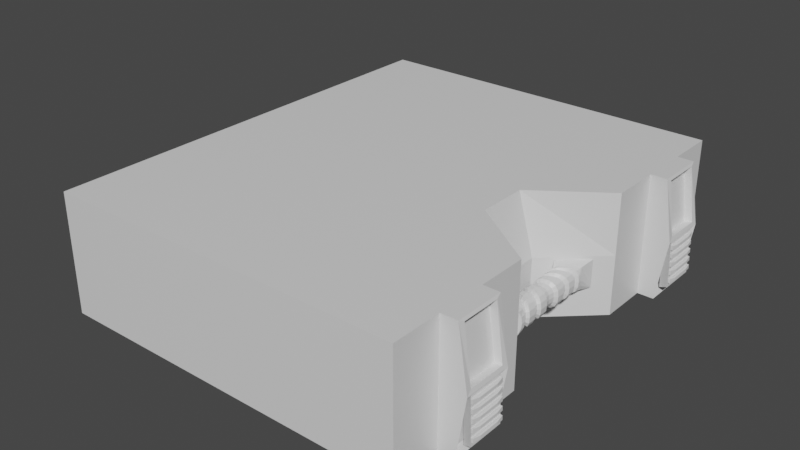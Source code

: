 # Source: untitled.blend  (saved by Blender 2.80.75; exported with 4.5.12 LTS)
import bpy
from mathutils import Matrix  # noqa: F401  (used for matrix-valued properties, if any)

bpy.ops.wm.read_factory_settings(use_empty=True)
scene = bpy.context.scene
scene.name = 'Scene'

# ---- collections
col_collection = bpy.data.collections.new('Collection'); scene.collection.children.link(col_collection)

# ---- materials (node trees are filled in below, after node groups)
mat_x = bpy.data.materials.new('Аптечка')
mat_x.alpha_threshold = 0.0
mat_x.use_transparent_shadow = False
mat_x.line_color = (0.0, 0.0, 0.0, 1.0)

# ---- material node trees
mat_x.use_nodes = True; mat_x.node_tree.nodes.clear()
_N = mat_x.node_tree.nodes; _L = mat_x.node_tree.links
n0 = _N.new('ShaderNodeOutputMaterial'); n0.name = 'Material Output'; n0.location = (300, 300)
n1 = _N.new('ShaderNodeBsdfPrincipled'); n1.name = 'Principled BSDF'; n1.location = (10, 300)
n1.distribution = 'GGX'
n1.subsurface_method = 'BURLEY'
n1.inputs[2].default_value = 0.4
n1.inputs[3].default_value = 1.45
n1.inputs[27].default_value = (0.0, 0.0, 0.0, 1.0)
n1.inputs[28].default_value = 1.0
_L.new(n1.outputs[0], n0.inputs[0])
n0.is_active_output = True

# ---- world
world_world = bpy.data.worlds.new('World'); scene.world = world_world
world_world.use_nodes = True; world_world.node_tree.nodes.clear()
_N = world_world.node_tree.nodes; _L = world_world.node_tree.links
n0 = _N.new('ShaderNodeOutputWorld'); n0.name = 'World Output'; n0.location = (300, 300)
n1 = _N.new('ShaderNodeBackground'); n1.name = 'Background'; n1.location = (10, 300)
n1.inputs[0].default_value = (0.05088, 0.05088, 0.05088, 1.0)
_L.new(n1.outputs[0], n0.inputs[0])
n0.is_active_output = True
world_world.color = (0.05088, 0.05088, 0.05088)
world_world.use_sun_shadow = False
world_world.sun_shadow_jitter_overblur = 0.0

# ---- meshes
me_cube = bpy.data.meshes.new('Cube')
me_cube.from_pydata([(0.2529, 1.0, -0.5867), (0.2529, 1.0, -1.0), (0.2529, -0.5445, -0.5867), (0.2529, -0.5445, -1.0), (-1.0, 1.0, -0.5867), (-1.0, 1.0, -1.0), (-1.0, -0.5445, -0.5867), (-1.0, -0.5445, -1.0), (-1.0, 0.8289, -1.0), (-1.0, 0.6573, -1.0), (-1.0, 0.4857, -1.0), (-1.0, 0.3141, -1.0), (-1.0, 0.1425, -1.0), (-1.0, -0.02913, -1.0), (-1.0, -0.2007, -1.0), (-1.0, -0.3723, -1.0), (0.2529, 0.8289, -0.5867), (0.2529, 0.6573, -0.5867), (0.2529, 0.4857, -0.5867), (0.01248, 0.3141, -0.5867), (0.01248, 0.1425, -0.5867), (0.2529, -0.02913, -0.5867), (0.2529, -0.2007, -0.5867), (0.2529, -0.3723, -0.5867), (-1.0, -0.3723, -0.5867), (-1.0, -0.2007, -0.5867), (-1.0, -0.02913, -0.5867), (-1.0, 0.1425, -0.5867), (-1.0, 0.3141, -0.5867), (-1.0, 0.4857, -0.5867), (-1.0, 0.6573, -0.5867), (-1.0, 0.8289, -0.5867), (0.2529, -0.3723, -1.0), (0.2529, -0.2007, -1.0), (0.2529, -0.02913, -1.0), (0.06901, 0.1425, -1.0), (0.06901, 0.3141, -1.0), (0.2529, 0.4857, -1.0), (0.2529, 0.6573, -1.0), (0.2529, 0.8289, -1.0), (-1.0, 0.8289, -1.0), (-1.0, 0.6573, -1.0), (-1.0, -0.2007, -1.0), (-1.0, -0.3723, -1.0), (-1.0, -0.3723, -0.5867), (-1.0, -0.2007, -0.5867), (-1.0, 0.6573, -0.5867), (-1.0, 0.8289, -0.5867), (-1.0, 0.8133, -0.9624), (-1.0, 0.6729, -0.9624), (-1.0, -0.2163, -0.9624), (-1.0, -0.3567, -0.9624), (-1.0, -0.3567, -0.6243), (-1.0, -0.2163, -0.6243), (-1.0, 0.6729, -0.6243), (-1.0, 0.8133, -0.6243), (-1.032, 0.8133, -0.9624), (-1.032, 0.6729, -0.9624), (-1.032, -0.2163, -0.9624), (-1.032, -0.3567, -0.9624), (-1.032, -0.3567, -0.6243), (-1.032, -0.2163, -0.6243), (-1.032, 0.6729, -0.6243), (-1.032, 0.8133, -0.6243), (0.2529, 1.0, -0.7933), (-1.0, -0.5445, -0.7933), (0.2529, -0.5445, -0.7933), (-1.0, 1.0, -0.7933), (0.2529, 0.8289, -0.7933), (0.2529, 0.6573, -0.7933), (0.2529, 0.4857, -0.7933), (0.06901, 0.3141, -0.7933), (0.06901, 0.1425, -0.7933), (0.2529, -0.02913, -0.7933), (0.2529, -0.2007, -0.7933), (0.2529, -0.3723, -0.7933), (-1.0, -0.3723, -0.7933), (-1.0, -0.2007, -0.7933), (-1.0, -0.02913, -0.7933), (-1.0, 0.1425, -0.7933), (-1.0, 0.3141, -0.7933), (-1.0, 0.4857, -0.7933), (-1.0, 0.6573, -0.7933), (-1.0, 0.8289, -0.7933), (-1.0, -0.3723, -0.7933), (-1.0, -0.2007, -0.7933), (-1.0, 0.6573, -0.7933), (-1.0, 0.8289, -0.7933), (-1.0, -0.3567, -0.7933), (-1.0, -0.2163, -0.7933), (-1.0, 0.6729, -0.7933), (-1.0, 0.8133, -0.7933), (-1.091, -0.3567, -0.7933), (-1.091, -0.2163, -0.7933), (-1.091, 0.6729, -0.7933), (-1.091, 0.8133, -0.7933), (0.2529, -0.02913, -1.0), (0.06901, 0.1425, -1.0), (0.06901, 0.1425, -0.7933), (0.2529, -0.02913, -0.7933), (0.1178, 0.3596, -0.9008), (0.2041, 0.4402, -0.9008), (0.2041, 0.4402, -0.8037), (0.1178, 0.3596, -0.8037), (0.2041, 0.01637, -0.9008), (0.1178, 0.09698, -0.9008), (0.1178, 0.09698, -0.8037), (0.2041, 0.01637, -0.8037), (0.1272, 0.3413, -0.8897), (0.1293, 0.3266, -0.8872), (0.1298, 0.3089, -0.8866), (0.1298, 0.2893, -0.8866), (0.1298, 0.269, -0.8865), (0.1298, 0.2487, -0.8865), (0.1298, 0.2079, -0.8865), (0.1298, 0.1876, -0.8865), (0.1298, 0.1673, -0.8866), (0.1298, 0.1477, -0.8866), (0.1293, 0.13, -0.8872), (0.1272, 0.1153, -0.8897), (0.1947, 0.3937, -0.8902), (0.1926, 0.368, -0.8878), (0.1921, 0.342, -0.8873), (0.1921, 0.3141, -0.8873), (0.192, 0.2856, -0.8872), (0.192, 0.2569, -0.8872), (0.192, 0.1996, -0.8872), (0.192, 0.171, -0.8872), (0.1921, 0.1424, -0.8873), (0.1921, 0.1146, -0.8873), (0.1926, 0.08861, -0.8878), (0.1947, 0.06287, -0.8902), (0.127, 0.3412, -0.8138), (0.1291, 0.3265, -0.8161), (0.1296, 0.3088, -0.8165), (0.1296, 0.2892, -0.8166), (0.1297, 0.269, -0.8166), (0.1297, 0.2486, -0.8166), (0.1297, 0.2079, -0.8166), (0.1297, 0.1876, -0.8166), (0.1296, 0.1674, -0.8166), (0.1296, 0.1477, -0.8165), (0.1291, 0.1301, -0.8161), (0.127, 0.1154, -0.8138), (0.194, 0.3932, -0.8143), (0.1916, 0.3673, -0.8167), (0.191, 0.3414, -0.8172), (0.1909, 0.3137, -0.8173), (0.1909, 0.2853, -0.8173), (0.1909, 0.2568, -0.8173), (0.1909, 0.1998, -0.8173), (0.1909, 0.1713, -0.8173), (0.1909, 0.1429, -0.8173), (0.191, 0.1152, -0.8172), (0.1916, 0.08923, -0.8167), (0.194, 0.06336, -0.8143), (0.2015, 0.07259, -0.8523), (0.2018, 0.08631, -0.8523), (0.2019, 0.1103, -0.8523), (0.2019, 0.1387, -0.8523), (0.2019, 0.1684, -0.8523), (0.2019, 0.1983, -0.8523), (0.2019, 0.2583, -0.8523), (0.2019, 0.2882, -0.8523), (0.2019, 0.3179, -0.8523), (0.2019, 0.3463, -0.8523), (0.2018, 0.3703, -0.8523), (0.2015, 0.384, -0.8523), (0.1599, 0.1014, -0.8064), (0.1598, 0.1128, -0.8061), (0.1598, 0.1323, -0.806), (0.1598, 0.1554, -0.806), (0.1598, 0.1796, -0.806), (0.1598, 0.2039, -0.806), (0.1598, 0.2526, -0.806), (0.1598, 0.277, -0.806), (0.1598, 0.3011, -0.806), (0.1598, 0.3242, -0.806), (0.1598, 0.3438, -0.8061), (0.1599, 0.3552, -0.8064), (0.1609, 0.1007, -0.898), (0.1609, 0.1121, -0.8983), (0.1609, 0.1317, -0.8984), (0.1609, 0.155, -0.8984), (0.1609, 0.1793, -0.8984), (0.1609, 0.2038, -0.8984), (0.1609, 0.2528, -0.8984), (0.1609, 0.2773, -0.8984), (0.1609, 0.3016, -0.8984), (0.1609, 0.3248, -0.8984), (0.1609, 0.3445, -0.8983), (0.1609, 0.3559, -0.898), (0.1202, 0.3277, -0.851), (0.1199, 0.3186, -0.8509), (0.1199, 0.3033, -0.8508), (0.1198, 0.2852, -0.8508), (0.1198, 0.2663, -0.8508), (0.1198, 0.2473, -0.8508), (0.1198, 0.2092, -0.8508), (0.1198, 0.1902, -0.8508), (0.1198, 0.1714, -0.8508), (0.1199, 0.1533, -0.8508), (0.1199, 0.138, -0.8509), (0.1202, 0.1289, -0.851), (0.1431, 0.1114, -0.8958), (0.1433, 0.1226, -0.8957), (0.1434, 0.1408, -0.8956), (0.1434, 0.1619, -0.8956), (0.1434, 0.1839, -0.8956), (0.1434, 0.2061, -0.8956), (0.1434, 0.2505, -0.8956), (0.1434, 0.2726, -0.8956), (0.1434, 0.2946, -0.8956), (0.1434, 0.3158, -0.8956), (0.1433, 0.3339, -0.8957), (0.1431, 0.3451, -0.8958), (0.1788, 0.08518, -0.896), (0.1786, 0.09986, -0.8959), (0.1785, 0.1223, -0.8959), (0.1785, 0.1479, -0.8959), (0.1785, 0.1746, -0.8959), (0.1785, 0.2014, -0.8959), (0.1785, 0.2551, -0.8959), (0.1785, 0.282, -0.8959), (0.1785, 0.3086, -0.8959), (0.1785, 0.3343, -0.8959), (0.1786, 0.3567, -0.8959), (0.1788, 0.3714, -0.896), (0.122, 0.3307, -0.8712), (0.1221, 0.3206, -0.8709), (0.1221, 0.3046, -0.8708), (0.1222, 0.2862, -0.8708), (0.1222, 0.267, -0.8708), (0.1222, 0.2476, -0.8708), (0.1222, 0.2089, -0.8708), (0.1222, 0.1896, -0.8708), (0.1222, 0.1704, -0.8708), (0.1221, 0.1519, -0.8708), (0.1221, 0.136, -0.8709), (0.122, 0.1258, -0.8712), (0.122, 0.3307, -0.8311), (0.1221, 0.3206, -0.8313), (0.1221, 0.3046, -0.8313), (0.1221, 0.2861, -0.8313), (0.1221, 0.2669, -0.8313), (0.1221, 0.2476, -0.8313), (0.1221, 0.2089, -0.8313), (0.1221, 0.1896, -0.8313), (0.1221, 0.1704, -0.8313), (0.1221, 0.152, -0.8313), (0.1221, 0.136, -0.8313), (0.122, 0.1259, -0.8311), (0.1998, 0.07079, -0.8723), (0.1997, 0.08656, -0.8721), (0.1997, 0.1111, -0.872), (0.1997, 0.1395, -0.872), (0.1997, 0.1689, -0.872), (0.1997, 0.1986, -0.872), (0.1997, 0.258, -0.872), (0.1997, 0.2876, -0.872), (0.1997, 0.3171, -0.872), (0.1997, 0.3454, -0.872), (0.1997, 0.37, -0.8721), (0.1998, 0.3858, -0.8723), (0.1994, 0.07107, -0.8322), (0.1993, 0.08686, -0.8325), (0.1992, 0.1114, -0.8326), (0.1992, 0.1397, -0.8326), (0.1992, 0.1691, -0.8326), (0.1992, 0.1987, -0.8326), (0.1992, 0.2579, -0.8326), (0.1992, 0.2875, -0.8326), (0.1992, 0.3169, -0.8326), (0.1992, 0.3452, -0.8326), (0.1993, 0.3697, -0.8325), (0.1994, 0.3855, -0.8322), (0.1776, 0.08596, -0.8085), (0.1772, 0.1007, -0.8086), (0.1771, 0.123, -0.8087), (0.177, 0.1485, -0.8087), (0.177, 0.175, -0.8087), (0.177, 0.2016, -0.8087), (0.177, 0.2549, -0.8087), (0.177, 0.2816, -0.8087), (0.177, 0.308, -0.8087), (0.1771, 0.3336, -0.8087), (0.1772, 0.3559, -0.8086), (0.1776, 0.3706, -0.8085), (0.1425, 0.1118, -0.8083), (0.1427, 0.123, -0.8084), (0.1428, 0.1411, -0.8084), (0.1428, 0.1622, -0.8084), (0.1428, 0.1841, -0.8084), (0.1428, 0.2062, -0.8084), (0.1428, 0.2504, -0.8084), (0.1428, 0.2725, -0.8084), (0.1428, 0.2944, -0.8084), (0.1428, 0.3155, -0.8084), (0.1427, 0.3336, -0.8084), (0.1425, 0.3447, -0.8083), (0.1365, 0.3225, -0.8799), (0.1368, 0.3148, -0.8799), (0.1368, 0.2843, -0.8797), (0.1369, 0.2753, -0.8797), (0.1372, 0.2424, -0.8794), (0.1393, 0.2283, -0.8774), (0.1372, 0.2142, -0.8794), (0.1369, 0.1813, -0.8797), (0.1368, 0.1723, -0.8797), (0.1368, 0.1418, -0.8799), (0.1365, 0.1341, -0.8799), (0.1852, 0.3584, -0.8807), (0.1852, 0.3476, -0.8805), (0.185, 0.3053, -0.8804), (0.1851, 0.293, -0.8804), (0.1847, 0.2476, -0.8801), (0.1825, 0.2283, -0.8781), (0.1847, 0.2089, -0.8801), (0.1851, 0.1636, -0.8804), (0.185, 0.1512, -0.8804), (0.1852, 0.109, -0.8805), (0.1852, 0.09814, -0.8807), (0.1362, 0.3223, -0.8233), (0.1364, 0.3146, -0.8234), (0.1365, 0.2842, -0.8235), (0.1365, 0.2752, -0.8235), (0.1368, 0.2424, -0.8238), (0.1389, 0.2283, -0.8259), (0.1368, 0.2142, -0.8238), (0.1365, 0.1814, -0.8235), (0.1365, 0.1724, -0.8235), (0.1364, 0.1419, -0.8234), (0.1362, 0.1343, -0.8233), (0.1843, 0.3579, -0.8239), (0.1842, 0.3471, -0.8241), (0.184, 0.305, -0.8242), (0.1841, 0.2927, -0.8243), (0.1837, 0.2476, -0.8245), (0.1816, 0.2283, -0.8266), (0.1837, 0.209, -0.8245), (0.1841, 0.1639, -0.8243), (0.184, 0.1516, -0.8242), (0.1842, 0.1095, -0.8241), (0.1843, 0.09869, -0.8239), (0.1908, 0.09461, -0.8363), (0.1908, 0.1054, -0.8364), (0.1907, 0.1486, -0.8365), (0.1907, 0.1614, -0.8365), (0.1903, 0.2083, -0.8367), (0.1875, 0.2283, -0.8378), (0.1903, 0.2483, -0.8367), (0.1907, 0.2952, -0.8365), (0.1907, 0.3079, -0.8365), (0.1908, 0.3512, -0.8364), (0.1908, 0.362, -0.8363), (0.1465, 0.1271, -0.8168), (0.1467, 0.1352, -0.8168), (0.1466, 0.1678, -0.8168), (0.1467, 0.1776, -0.8168), (0.1468, 0.2131, -0.8172), (0.1479, 0.2283, -0.8199), (0.1468, 0.2435, -0.8172), (0.1467, 0.279, -0.8168), (0.1466, 0.2887, -0.8168), (0.1467, 0.3214, -0.8168), (0.1465, 0.3295, -0.8168), (0.1304, 0.3174, -0.8353), (0.1305, 0.3102, -0.8352), (0.1305, 0.2814, -0.8353), (0.1305, 0.2729, -0.8353), (0.1309, 0.2417, -0.8355), (0.1336, 0.2283, -0.8365), (0.1309, 0.2149, -0.8355), (0.1305, 0.1837, -0.8353), (0.1305, 0.1751, -0.8353), (0.1305, 0.1463, -0.8352), (0.1304, 0.1392, -0.8353), (0.1745, 0.1067, -0.8876), (0.1746, 0.1165, -0.8875), (0.1744, 0.1559, -0.8874), (0.1745, 0.1675, -0.8874), (0.1743, 0.2101, -0.887), (0.1731, 0.2283, -0.8843), (0.1743, 0.2465, -0.887), (0.1745, 0.2891, -0.8874), (0.1744, 0.3007, -0.8874), (0.1746, 0.3401, -0.8875), (0.1745, 0.3499, -0.8876), (0.1912, 0.09433, -0.8684), (0.193, 0.09343, -0.8524), (0.1913, 0.1051, -0.8683), (0.193, 0.1042, -0.8524), (0.1912, 0.1485, -0.8682), (0.193, 0.1476, -0.8524), (0.1912, 0.1612, -0.8682), (0.193, 0.1606, -0.8524), (0.1908, 0.2082, -0.8681), (0.1926, 0.208, -0.8524), (0.188, 0.2283, -0.867), (0.1897, 0.2283, -0.8524), (0.1908, 0.2483, -0.8681), (0.1926, 0.2486, -0.8524), (0.1912, 0.2953, -0.8682), (0.193, 0.296, -0.8524), (0.1912, 0.3081, -0.8682), (0.193, 0.3089, -0.8524), (0.1913, 0.3515, -0.8683), (0.193, 0.3524, -0.8524), (0.1912, 0.3622, -0.8684), (0.193, 0.3631, -0.8524), (0.1733, 0.1074, -0.817), (0.1598, 0.1177, -0.8148), (0.1734, 0.1172, -0.8171), (0.1599, 0.1265, -0.8148), (0.1732, 0.1564, -0.8171), (0.1598, 0.1622, -0.8148), (0.1733, 0.1679, -0.8171), (0.1599, 0.1728, -0.8148), (0.173, 0.2102, -0.8175), (0.1598, 0.2116, -0.8152), (0.1719, 0.2283, -0.8202), (0.1598, 0.2283, -0.8181), (0.173, 0.2464, -0.8175), (0.1598, 0.2449, -0.8152), (0.1733, 0.2887, -0.8171), (0.1599, 0.2838, -0.8148), (0.1732, 0.3002, -0.8171), (0.1598, 0.2944, -0.8148), (0.1734, 0.3394, -0.8171), (0.1599, 0.33, -0.8148), (0.1733, 0.3492, -0.817), (0.1598, 0.3389, -0.8148), (0.1472, 0.1267, -0.8872), (0.1609, 0.1171, -0.8895), (0.1474, 0.1348, -0.8872), (0.161, 0.126, -0.8895), (0.1474, 0.1676, -0.8871), (0.1609, 0.1618, -0.8895), (0.1475, 0.1774, -0.8871), (0.161, 0.1725, -0.8895), (0.1476, 0.213, -0.8867), (0.1609, 0.2115, -0.8891), (0.1488, 0.2283, -0.884), (0.1609, 0.2283, -0.8862), (0.1476, 0.2436, -0.8867), (0.1609, 0.245, -0.8891), (0.1475, 0.2792, -0.8871), (0.161, 0.2841, -0.8895), (0.1474, 0.289, -0.8871), (0.1609, 0.2948, -0.8895), (0.1474, 0.3217, -0.8872), (0.161, 0.3306, -0.8895), (0.1472, 0.3299, -0.8872), (0.1609, 0.3395, -0.8895), (0.1305, 0.3174, -0.8672), (0.1285, 0.3157, -0.851), (0.1306, 0.3103, -0.8672), (0.1287, 0.3087, -0.851), (0.1306, 0.2815, -0.867), (0.1286, 0.2806, -0.851), (0.1306, 0.2729, -0.867), (0.1286, 0.2721, -0.851), (0.131, 0.2417, -0.8669), (0.129, 0.2415, -0.851), (0.1338, 0.2283, -0.8659), (0.1319, 0.2283, -0.851), (0.131, 0.2149, -0.8669), (0.129, 0.2151, -0.851), (0.1306, 0.1837, -0.867), (0.1286, 0.1844, -0.851), (0.1306, 0.1751, -0.867), (0.1286, 0.176, -0.851), (0.1306, 0.1463, -0.8672), (0.1287, 0.1479, -0.851), (0.1305, 0.1391, -0.8672), (0.1285, 0.1409, -0.851), (0.3087, 0.8289, -0.5867), (0.3087, 0.6573, -0.5867), (0.3087, -0.2007, -0.5867), (0.3087, -0.3723, -0.5867), (0.3087, -0.3723, -1.0), (0.3087, -0.2007, -1.0), (0.3087, 0.6573, -1.0), (0.3087, 0.8289, -1.0), (0.3413, 0.8289, -0.7933), (0.3413, 0.6573, -0.7933), (0.3413, -0.2007, -0.7933), (0.3413, -0.3723, -0.7933), (0.2946, -0.3509, -0.9742), (0.2946, -0.2222, -0.9742), (0.2946, 0.6787, -0.9742), (0.2946, 0.8075, -0.9742), (0.2946, 0.8075, -0.8192), (0.2946, 0.6787, -0.8192), (0.2946, -0.2222, -0.8192), (0.2946, -0.3509, -0.8192), (0.3351, -0.2233, -0.7967), (0.3351, -0.3498, -0.7967), (0.3351, 0.8064, -0.7967), (0.3351, 0.6798, -0.7967), (0.3008, -0.2391, -0.8158), (0.3008, -0.334, -0.8158), (0.3008, 0.7906, -0.8158), (0.3008, 0.6956, -0.8158), (0.3413, -0.2233, -0.9559), (0.3413, -0.3498, -0.9559), (0.3413, 0.8064, -0.9559), (0.3413, 0.6798, -0.9559), (0.307, -0.2391, -0.9749), (0.307, -0.334, -0.9749), (0.307, 0.7906, -0.9749), (0.307, 0.6956, -0.9749), (0.3357, -0.2233, -0.8112), (0.3363, -0.2233, -0.8257), (0.3368, -0.2233, -0.8401), (0.3374, -0.2233, -0.8546), (0.3379, -0.2233, -0.8691), (0.3385, -0.2233, -0.8835), (0.3391, -0.2233, -0.898), (0.3396, -0.2233, -0.9125), (0.3402, -0.2233, -0.927), (0.3408, -0.2233, -0.9414), (0.3064, -0.2391, -0.9605), (0.3058, -0.2391, -0.946), (0.3053, -0.2391, -0.9315), (0.3047, -0.2391, -0.9171), (0.3041, -0.2391, -0.9026), (0.3036, -0.2391, -0.8881), (0.303, -0.2391, -0.8736), (0.3025, -0.2391, -0.8592), (0.3019, -0.2391, -0.8447), (0.3013, -0.2391, -0.8302), (0.3064, -0.334, -0.9605), (0.3058, -0.334, -0.946), (0.3053, -0.334, -0.9315), (0.3047, -0.334, -0.9171), (0.3041, -0.334, -0.9026), (0.3036, -0.334, -0.8881), (0.303, -0.334, -0.8736), (0.3025, -0.334, -0.8592), (0.3019, -0.334, -0.8447), (0.3013, -0.334, -0.8302), (0.3357, -0.3498, -0.8112), (0.3363, -0.3498, -0.8257), (0.3368, -0.3498, -0.8401), (0.3374, -0.3498, -0.8546), (0.3379, -0.3498, -0.8691), (0.3385, -0.3498, -0.8835), (0.3391, -0.3498, -0.898), (0.3396, -0.3498, -0.9125), (0.3402, -0.3498, -0.927), (0.3408, -0.3498, -0.9414), (0.3013, 0.6956, -0.8302), (0.3019, 0.6956, -0.8447), (0.3025, 0.6956, -0.8592), (0.303, 0.6956, -0.8736), (0.3036, 0.6956, -0.8881), (0.3041, 0.6956, -0.9026), (0.3047, 0.6956, -0.9171), (0.3053, 0.6956, -0.9315), (0.3058, 0.6956, -0.946), (0.3064, 0.6956, -0.9605), (0.3408, 0.6798, -0.9414), (0.3402, 0.6798, -0.927), (0.3396, 0.6798, -0.9125), (0.3391, 0.6798, -0.898), (0.3385, 0.6798, -0.8835), (0.3379, 0.6798, -0.8691), (0.3374, 0.6798, -0.8546), (0.3368, 0.6798, -0.8401), (0.3363, 0.6798, -0.8257), (0.3357, 0.6798, -0.8112), (0.3357, 0.8064, -0.8112), (0.3363, 0.8064, -0.8257), (0.3368, 0.8064, -0.8401), (0.3374, 0.8064, -0.8546), (0.3379, 0.8064, -0.8691), (0.3385, 0.8064, -0.8835), (0.3391, 0.8064, -0.898), (0.3396, 0.8064, -0.9125), (0.3402, 0.8064, -0.927), (0.3408, 0.8064, -0.9414), (0.3064, 0.7906, -0.9605), (0.3058, 0.7906, -0.946), (0.3053, 0.7906, -0.9315), (0.3047, 0.7906, -0.9171), (0.3041, 0.7906, -0.9026), (0.3036, 0.7906, -0.8881), (0.303, 0.7906, -0.8736), (0.3025, 0.7906, -0.8592), (0.3019, 0.7906, -0.8447), (0.3013, 0.7906, -0.8302), (0.3424, -0.2233, -0.8109), (0.3429, -0.2233, -0.8254), (0.3435, -0.2233, -0.8399), (0.3441, -0.2233, -0.8543), (0.3446, -0.2233, -0.8688), (0.3452, -0.2233, -0.8833), (0.3457, -0.2233, -0.8978), (0.3463, -0.2233, -0.9122), (0.3469, -0.2233, -0.9267), (0.3474, -0.2233, -0.9412), (0.3424, -0.3498, -0.8109), (0.3429, -0.3498, -0.8254), (0.3435, -0.3498, -0.8399), (0.3441, -0.3498, -0.8543), (0.3446, -0.3498, -0.8688), (0.3452, -0.3498, -0.8833), (0.3457, -0.3498, -0.8978), (0.3463, -0.3498, -0.9122), (0.3469, -0.3498, -0.9267), (0.3474, -0.3498, -0.9412), (0.3474, 0.6798, -0.9412), (0.3469, 0.6798, -0.9267), (0.3463, 0.6798, -0.9122), (0.3457, 0.6798, -0.8978), (0.3452, 0.6798, -0.8833), (0.3446, 0.6798, -0.8688), (0.3441, 0.6798, -0.8543), (0.3435, 0.6798, -0.8399), (0.3429, 0.6798, -0.8254), (0.3424, 0.6798, -0.8109), (0.3424, 0.8064, -0.8109), (0.3429, 0.8064, -0.8254), (0.3435, 0.8064, -0.8399), (0.3441, 0.8064, -0.8543), (0.3446, 0.8064, -0.8688), (0.3452, 0.8064, -0.8833), (0.3457, 0.8064, -0.8978), (0.3463, 0.8064, -0.9122), (0.3469, 0.8064, -0.9267), (0.3474, 0.8064, -0.9412), (0.3462, -0.2504, -0.8139), (0.3465, -0.2504, -0.8222), (0.3473, -0.2504, -0.8428), (0.3476, -0.2504, -0.8511), (0.3484, -0.2504, -0.8718), (0.3488, -0.2504, -0.88), (0.3496, -0.2504, -0.9007), (0.3499, -0.2504, -0.909), (0.3507, -0.2504, -0.9297), (0.351, -0.2504, -0.9379), (0.3462, -0.3227, -0.8139), (0.3465, -0.3227, -0.8222), (0.3473, -0.3227, -0.8428), (0.3476, -0.3227, -0.8511), (0.3484, -0.3227, -0.8718), (0.3488, -0.3227, -0.88), (0.3496, -0.3227, -0.9007), (0.3499, -0.3227, -0.909), (0.3507, -0.3227, -0.9297), (0.351, -0.3227, -0.9379), (0.351, 0.707, -0.9379), (0.3507, 0.707, -0.9297), (0.3499, 0.707, -0.909), (0.3496, 0.707, -0.9007), (0.3488, 0.707, -0.88), (0.3484, 0.707, -0.8718), (0.3476, 0.707, -0.8511), (0.3473, 0.707, -0.8428), (0.3465, 0.707, -0.8222), (0.3462, 0.707, -0.8139), (0.3462, 0.7792, -0.8139), (0.3465, 0.7792, -0.8222), (0.3473, 0.7792, -0.8428), (0.3476, 0.7792, -0.8511), (0.3484, 0.7792, -0.8718), (0.3488, 0.7792, -0.88), (0.3496, 0.7792, -0.9007), (0.3499, 0.7792, -0.909), (0.3507, 0.7792, -0.9297), (0.351, 0.7792, -0.9379), (0.3124, 0.8093, -0.5961), (0.3124, 0.6769, -0.5961), (0.3124, -0.2203, -0.5961), (0.3124, -0.3528, -0.5961), (0.3375, 0.8093, -0.7793), (0.3375, 0.6769, -0.7793), (0.3375, -0.2203, -0.7793), (0.3375, -0.3528, -0.7793), (0.2872, 0.8093, -0.5996), (0.2872, 0.6769, -0.5996), (0.2872, -0.2203, -0.5996), (0.2872, -0.3528, -0.5996), (0.3123, 0.8093, -0.7827), (0.3123, 0.6769, -0.7827), (0.3123, -0.2203, -0.7827), (0.3123, -0.3528, -0.7827)], [], [(23, 24, 6, 2), (66, 2, 6, 65), (83, 31, 4, 67), (15, 32, 3, 7), (75, 23, 2, 66), (67, 4, 0, 64), (64, 0, 16, 68), (23, 75, 487, 479), (69, 17, 18, 70), (70, 18, 19, 71), (71, 19, 20, 72), (72, 20, 21, 73), (73, 21, 22, 74), (68, 16, 476, 484), (5, 1, 39, 8), (8, 39, 38, 9), (9, 38, 37, 10), (10, 37, 36, 11), (11, 36, 35, 12), (12, 35, 34, 13), (13, 34, 33, 14), (14, 33, 32, 15), (65, 6, 24, 76), (76, 24, 44, 84), (77, 25, 26, 78), (78, 26, 27, 79), (79, 27, 28, 80), (80, 28, 29, 81), (81, 29, 30, 82), (24, 25, 45, 44), (0, 4, 31, 16), (16, 31, 30, 17), (17, 30, 29, 18), (18, 29, 28, 19), (19, 28, 27, 20), (20, 27, 26, 21), (21, 26, 25, 22), (22, 25, 24, 23), (84, 44, 52, 88), (86, 46, 54, 90), (83, 8, 40, 87), (14, 15, 43, 42), (77, 14, 42, 85), (8, 9, 41, 40), (30, 31, 47, 46), (82, 30, 46, 86), (50, 51, 59, 58), (54, 55, 63, 62), (44, 45, 53, 52), (40, 41, 49, 48), (87, 40, 48, 91), (85, 42, 50, 89), (46, 47, 55, 54), (42, 43, 51, 50), (92, 60, 61, 93), (94, 62, 63, 95), (90, 54, 62, 94), (88, 52, 60, 92), (52, 53, 61, 60), (48, 49, 57, 56), (91, 48, 56, 95), (89, 50, 58, 93), (53, 89, 93, 61), (55, 91, 95, 63), (51, 88, 92, 59), (49, 90, 94, 57), (57, 94, 95, 56), (59, 92, 93, 58), (45, 85, 89, 53), (47, 87, 91, 55), (9, 82, 86, 41), (25, 77, 85, 45), (31, 83, 87, 47), (41, 86, 90, 49), (43, 84, 88, 51), (10, 81, 82, 9), (11, 80, 81, 10), (12, 79, 80, 11), (13, 78, 79, 12), (14, 77, 78, 13), (15, 76, 84, 43), (7, 65, 76, 15), (38, 39, 483, 482), (34, 73, 74, 33), (73, 34, 96, 99), (36, 71, 72, 35), (71, 36, 100, 103), (38, 69, 70, 37), (74, 22, 478, 486), (1, 64, 68, 39), (5, 67, 64, 1), (32, 75, 66, 3), (8, 83, 67, 5), (3, 66, 65, 7), (99, 96, 104, 107), (34, 35, 97, 96), (35, 72, 98, 97), (72, 73, 99, 98), (101, 102, 103, 100), (105, 106, 107, 104), (96, 97, 105, 104), (36, 37, 101, 100), (98, 99, 107, 106), (70, 71, 103, 102), (97, 98, 106, 105), (37, 70, 102, 101), (120, 227, 191, 215, 108, 100, 101), (143, 251, 203, 239, 119, 105, 106), (132, 299, 179, 287, 144, 102, 103), (120, 101, 102, 144, 275, 167, 263), (104, 131, 252, 156, 264, 155, 107), (264, 265, 154, 155), (267, 159, 393, 346), (266, 267, 152, 153), (172, 292, 358, 417), (268, 269, 150, 151), (241, 193, 455, 366), (296, 135, 324, 363), (270, 271, 148, 149), (158, 266, 345, 391), (272, 273, 146, 147), (291, 171, 415, 357), (274, 275, 144, 145), (106, 107, 155, 276, 168, 288, 143), (276, 155, 154, 277), (136, 295, 362, 325), (278, 153, 152, 279), (265, 157, 389, 344), (280, 151, 150, 281), (170, 290, 356, 413), (294, 137, 326, 361), (282, 149, 148, 283), (289, 169, 411, 355), (284, 147, 146, 285), (138, 293, 359, 328), (286, 145, 144, 287), (103, 100, 108, 228, 192, 240, 132), (228, 108, 109, 229), (292, 139, 329, 358), (230, 110, 111, 231), (140, 291, 357, 330), (232, 112, 113, 233), (290, 141, 331, 356), (142, 289, 355, 332), (234, 114, 115, 235), (262, 166, 409, 408), (236, 116, 117, 237), (274, 145, 333, 354), (238, 118, 119, 239), (104, 105, 119, 204, 180, 216, 131), (204, 119, 118, 205), (165, 261, 406, 407), (206, 117, 116, 207), (214, 190, 453, 452), (208, 115, 114, 209), (146, 273, 353, 334), (260, 164, 405, 404), (210, 113, 112, 211), (189, 213, 450, 451), (212, 111, 110, 213), (272, 147, 335, 352), (214, 109, 108, 215), (262, 263, 167, 166), (109, 214, 452, 300), (260, 261, 165, 164), (163, 259, 402, 403), (258, 259, 163, 162), (212, 188, 449, 448), (148, 271, 351, 336), (256, 257, 161, 160), (213, 110, 301, 450), (254, 255, 159, 158), (258, 162, 401, 400), (252, 253, 157, 156), (298, 178, 179, 299), (118, 238, 474, 310), (296, 176, 177, 297), (187, 211, 446, 447), (294, 174, 175, 295), (270, 149, 337, 350), (111, 212, 448, 302), (292, 172, 173, 293), (237, 117, 309, 472), (290, 170, 171, 291), (210, 186, 445, 444), (288, 168, 169, 289), (226, 190, 191, 227), (121, 262, 408, 311), (224, 188, 189, 225), (211, 112, 303, 446), (222, 186, 187, 223), (161, 257, 396, 397), (116, 236, 470, 308), (220, 184, 185, 221), (150, 269, 348, 339), (218, 182, 183, 219), (261, 122, 312, 406), (216, 180, 181, 217), (250, 202, 203, 251), (113, 210, 444, 304), (248, 200, 201, 249), (256, 160, 395, 394), (246, 198, 199, 247), (145, 286, 430, 333), (235, 115, 307, 468), (244, 196, 197, 245), (185, 209, 440, 441), (242, 194, 195, 243), (268, 151, 340, 347), (240, 192, 193, 241), (190, 214, 215, 191), (123, 260, 404, 313), (188, 212, 213, 189), (159, 255, 392, 393), (186, 210, 211, 187), (285, 146, 334, 428), (114, 234, 466, 306), (184, 208, 209, 185), (208, 184, 439, 438), (182, 206, 207, 183), (152, 267, 346, 341), (180, 204, 205, 181), (131, 216, 217, 130), (259, 124, 314, 402), (129, 218, 219, 128), (209, 114, 306, 440), (127, 220, 221, 126), (254, 158, 391, 390), (147, 284, 426, 335), (125, 222, 223, 124), (183, 207, 436, 437), (123, 224, 225, 122), (266, 153, 342, 345), (121, 226, 227, 120), (202, 238, 239, 203), (125, 258, 400, 315), (200, 236, 237, 201), (115, 208, 438, 307), (198, 234, 235, 199), (157, 253, 388, 389), (283, 148, 336, 424), (196, 232, 233, 197), (233, 113, 304, 462), (194, 230, 231, 195), (206, 182, 435, 434), (192, 228, 229, 193), (132, 240, 241, 133), (154, 265, 344, 343), (134, 242, 243, 135), (207, 116, 308, 436), (136, 244, 245, 137), (149, 282, 422, 337), (112, 232, 460, 303), (138, 246, 247, 139), (181, 205, 432, 433), (140, 248, 249, 141), (257, 126, 317, 396), (142, 250, 251, 143), (131, 130, 253, 252), (117, 206, 434, 309), (129, 128, 255, 254), (231, 111, 302, 458), (127, 126, 257, 256), (127, 256, 394, 318), (205, 118, 310, 432), (125, 124, 259, 258), (226, 121, 311, 387), (123, 122, 261, 260), (281, 150, 339, 418), (121, 120, 263, 262), (166, 167, 275, 274), (110, 230, 456, 301), (164, 165, 273, 272), (255, 128, 319, 392), (162, 163, 271, 270), (122, 225, 386, 312), (151, 280, 416, 340), (160, 161, 269, 268), (229, 109, 300, 454), (158, 159, 267, 266), (129, 254, 390, 320), (156, 157, 265, 264), (178, 286, 287, 179), (224, 123, 313, 385), (176, 284, 285, 177), (279, 152, 341, 414), (174, 282, 283, 175), (253, 130, 321, 388), (124, 223, 384, 314), (172, 280, 281, 173), (153, 278, 412, 342), (170, 278, 279, 171), (222, 125, 315, 383), (168, 276, 277, 169), (143, 288, 289, 142), (277, 154, 343, 410), (141, 290, 291, 140), (126, 221, 381, 317), (139, 292, 293, 138), (220, 127, 318, 380), (128, 219, 379, 319), (137, 294, 295, 136), (218, 129, 320, 378), (135, 296, 297, 134), (130, 217, 377, 321), (133, 298, 299, 132), (344, 345, 342, 343), (346, 347, 340, 341), (348, 349, 338, 339), (349, 350, 337, 338), (351, 352, 335, 336), (353, 354, 333, 334), (410, 343, 342, 412), (414, 341, 340, 416), (418, 339, 338, 420), (420, 338, 337, 422), (424, 336, 335, 426), (428, 334, 333, 430), (454, 300, 301, 456), (458, 302, 303, 460), (462, 304, 305, 464), (464, 305, 306, 466), (468, 307, 308, 470), (472, 309, 310, 474), (432, 310, 309, 434), (436, 308, 307, 438), (440, 306, 305, 442), (442, 305, 304, 444), (446, 303, 302, 448), (450, 301, 300, 452), (406, 408, 409, 407), (402, 404, 405, 403), (398, 400, 401, 399), (396, 398, 399, 397), (392, 394, 395, 393), (388, 390, 391, 389), (364, 429, 431, 365), (362, 425, 427, 363), (360, 421, 423, 361), (359, 419, 421, 360), (357, 415, 417, 358), (355, 411, 413, 356), (386, 451, 453, 387), (384, 447, 449, 385), (382, 443, 445, 383), (381, 441, 443, 382), (379, 437, 439, 380), (377, 433, 435, 378), (375, 473, 475, 376), (373, 469, 471, 374), (371, 465, 467, 372), (370, 463, 465, 371), (368, 459, 461, 369), (366, 455, 457, 367), (451, 450, 452, 453), (447, 446, 448, 449), (443, 442, 444, 445), (441, 440, 442, 443), (437, 436, 438, 439), (433, 432, 434, 435), (321, 377, 378, 320), (319, 379, 380, 318), (317, 381, 382, 316), (316, 382, 383, 315), (314, 384, 385, 313), (312, 386, 387, 311), (473, 472, 474, 475), (469, 468, 470, 471), (465, 464, 466, 467), (463, 462, 464, 465), (459, 458, 460, 461), (455, 454, 456, 457), (322, 366, 367, 323), (324, 368, 369, 325), (326, 370, 371, 327), (327, 371, 372, 328), (329, 373, 374, 330), (331, 375, 376, 332), (321, 320, 390, 388), (319, 318, 394, 392), (317, 316, 398, 396), (316, 315, 400, 398), (314, 313, 404, 402), (312, 311, 408, 406), (407, 409, 354, 353), (403, 405, 352, 351), (399, 401, 350, 349), (397, 399, 349, 348), (393, 395, 347, 346), (389, 391, 345, 344), (429, 428, 430, 431), (425, 424, 426, 427), (421, 420, 422, 423), (419, 418, 420, 421), (415, 414, 416, 417), (411, 410, 412, 413), (332, 355, 356, 331), (330, 357, 358, 329), (328, 359, 360, 327), (327, 360, 361, 326), (325, 362, 363, 324), (323, 364, 365, 322), (134, 297, 364, 323), (194, 242, 367, 457), (293, 173, 419, 359), (217, 181, 433, 377), (160, 268, 347, 395), (298, 133, 322, 365), (243, 195, 459, 368), (182, 218, 378, 435), (269, 161, 397, 348), (193, 229, 454, 455), (196, 244, 369, 461), (174, 294, 361, 423), (219, 183, 437, 379), (230, 194, 457, 456), (245, 197, 463, 370), (295, 175, 425, 362), (169, 277, 410, 411), (184, 220, 380, 439), (162, 270, 350, 401), (133, 241, 366, 322), (195, 231, 458, 459), (176, 296, 363, 427), (278, 170, 413, 412), (221, 185, 441, 381), (271, 163, 403, 351), (242, 134, 323, 367), (232, 196, 461, 460), (198, 246, 372, 467), (297, 177, 429, 364), (171, 279, 414, 415), (164, 272, 352, 405), (135, 243, 368, 324), (197, 233, 462, 463), (247, 199, 469, 373), (178, 298, 365, 431), (280, 172, 417, 416), (186, 222, 383, 445), (273, 165, 407, 353), (244, 136, 325, 369), (200, 248, 374, 471), (173, 281, 418, 419), (223, 187, 447, 384), (166, 274, 354, 409), (137, 245, 370, 326), (234, 198, 467, 466), (249, 201, 473, 375), (188, 224, 385, 449), (199, 235, 468, 469), (202, 250, 376, 475), (282, 174, 423, 422), (225, 189, 451, 386), (246, 138, 328, 372), (236, 200, 471, 470), (175, 283, 424, 425), (190, 226, 387, 453), (139, 247, 373, 329), (201, 237, 472, 473), (284, 176, 427, 426), (248, 140, 330, 374), (238, 202, 475, 474), (177, 285, 428, 429), (141, 249, 375, 331), (286, 178, 431, 430), (250, 142, 332, 376), (479, 487, 679, 675), (485, 484, 676, 677), (483, 484, 492, 491), (481, 486, 494, 489), (33, 74, 486, 481), (32, 33, 481, 480), (17, 69, 485, 477), (22, 23, 479, 478), (39, 68, 484, 483), (75, 32, 480, 487), (16, 17, 477, 476), (69, 38, 482, 485), (489, 494, 495, 488), (491, 492, 493, 490), (493, 492, 502, 503), (480, 481, 489, 488), (487, 480, 488, 495), (485, 482, 490, 493), (482, 483, 491, 490), (484, 485, 499, 498), (522, 521, 504, 508), (562, 561, 511, 507), (487, 495, 501, 497), (485, 493, 503, 499), (492, 484, 498, 502), (486, 487, 497, 496), (494, 486, 496, 500), (495, 494, 500, 501), (506, 507, 511, 510), (504, 505, 509, 508), (532, 522, 508, 509), (521, 551, 505, 504), (551, 532, 509, 505), (582, 581, 506, 510), (561, 582, 510, 511), (581, 562, 507, 506), (497, 501, 541, 542), (542, 541, 540, 543), (543, 540, 539, 544), (544, 539, 538, 545), (545, 538, 537, 546), (546, 537, 536, 547), (547, 536, 535, 548), (548, 535, 534, 549), (549, 534, 533, 550), (550, 533, 532, 551), (496, 497, 542, 512), (548, 549, 609, 608), (513, 543, 544, 514), (512, 542, 602, 592), (515, 545, 546, 516), (575, 574, 624, 625), (517, 547, 548, 518), (521, 520, 600, 601), (519, 549, 550, 520), (562, 581, 631, 612), (501, 500, 531, 541), (541, 531, 530, 540), (540, 530, 529, 539), (539, 529, 528, 538), (538, 528, 527, 537), (537, 527, 526, 536), (536, 526, 525, 535), (535, 525, 524, 534), (534, 524, 523, 533), (533, 523, 522, 532), (500, 496, 512, 531), (531, 512, 513, 530), (530, 513, 514, 529), (529, 514, 515, 528), (528, 515, 516, 527), (527, 516, 517, 526), (526, 517, 518, 525), (525, 518, 519, 524), (524, 519, 520, 523), (523, 520, 521, 522), (498, 499, 571, 572), (546, 547, 607, 606), (573, 570, 569, 574), (580, 563, 613, 630), (575, 568, 567, 576), (573, 572, 622, 623), (577, 566, 565, 578), (519, 518, 598, 599), (579, 564, 563, 580), (564, 579, 629, 614), (503, 502, 591, 552), (552, 591, 590, 553), (553, 590, 589, 554), (554, 589, 588, 555), (555, 588, 587, 556), (556, 587, 586, 557), (557, 586, 585, 558), (558, 585, 584, 559), (559, 584, 583, 560), (560, 583, 582, 561), (502, 498, 572, 591), (591, 572, 573, 590), (590, 573, 574, 589), (589, 574, 575, 588), (588, 575, 576, 587), (587, 576, 577, 586), (586, 577, 578, 585), (585, 578, 579, 584), (584, 579, 580, 583), (583, 580, 581, 582), (499, 503, 552, 571), (571, 552, 553, 570), (570, 553, 554, 569), (569, 554, 555, 568), (568, 555, 556, 567), (567, 556, 557, 566), (566, 557, 558, 565), (565, 558, 559, 564), (564, 559, 560, 563), (563, 560, 561, 562), (614, 629, 669, 654), (592, 602, 642, 632), (619, 618, 658, 659), (628, 615, 655, 668), (610, 611, 651, 650), (617, 616, 656, 657), (616, 627, 667, 656), (608, 609, 649, 648), (615, 614, 654, 655), (626, 617, 657, 666), (563, 562, 612, 613), (543, 513, 593, 603), (577, 576, 626, 627), (514, 544, 604, 594), (550, 551, 611, 610), (565, 564, 614, 615), (572, 571, 621, 622), (545, 515, 595, 605), (579, 578, 628, 629), (570, 573, 623, 620), (516, 546, 606, 596), (513, 512, 592, 593), (567, 566, 616, 617), (574, 569, 619, 624), (547, 517, 597, 607), (581, 580, 630, 631), (568, 575, 625, 618), (518, 548, 608, 598), (515, 514, 594, 595), (569, 568, 618, 619), (576, 567, 617, 626), (549, 519, 599, 609), (542, 543, 603, 602), (566, 577, 627, 616), (520, 550, 610, 600), (517, 516, 596, 597), (571, 570, 620, 621), (578, 565, 615, 628), (551, 521, 601, 611), (544, 545, 605, 604), (632, 642, 643, 633), (634, 644, 645, 635), (636, 646, 647, 637), (638, 648, 649, 639), (640, 650, 651, 641), (662, 661, 660, 663), (664, 659, 658, 665), (666, 657, 656, 667), (668, 655, 654, 669), (670, 653, 652, 671), (621, 620, 660, 661), (603, 593, 633, 643), (630, 613, 653, 670), (623, 622, 662, 663), (594, 604, 644, 634), (612, 631, 671, 652), (625, 624, 664, 665), (605, 595, 635, 645), (593, 592, 632, 633), (627, 626, 666, 667), (596, 606, 646, 636), (595, 594, 634, 635), (629, 628, 668, 669), (607, 597, 637, 647), (597, 596, 636, 637), (631, 630, 670, 671), (598, 608, 648, 638), (599, 598, 638, 639), (622, 621, 661, 662), (609, 599, 639, 649), (601, 600, 640, 641), (620, 623, 663, 660), (600, 610, 650, 640), (602, 603, 643, 642), (624, 619, 659, 664), (611, 601, 641, 651), (604, 605, 645, 644), (618, 625, 665, 658), (613, 612, 652, 653), (606, 607, 647, 646), (678, 674, 682, 686), (679, 678, 686, 687), (476, 477, 673, 672), (477, 485, 677, 673), (487, 486, 678, 679), (478, 479, 675, 674), (486, 478, 674, 678), (484, 476, 672, 676), (684, 680, 681, 685), (686, 682, 683, 687), (676, 672, 680, 684), (672, 673, 681, 680), (677, 676, 684, 685), (675, 679, 687, 683), (673, 677, 685, 681), (674, 675, 683, 682)])
_uv = me_cube.uv_layers.new(name='UVMap')
_uv.uv.foreach_set('vector', [0.4648, 0.06237, 4.438e-08, 0.06237, 0.0, 6.48e-08, 0.4648, 0.0, 0.07693, 0.9998, 4.438e-08, 0.9995, 0.0, 0.5597, 0.07693, 0.5599, 0.7026, 0.784, 0.7026, 0.8586, 0.6389, 0.8586, 0.6389, 0.784, 0.9667, 0.06237, 0.506, 0.06237, 0.506, 8.64e-08, 0.9667, 0.0, 0.703, 0.6345, 0.703, 0.7093, 0.6389, 0.7093, 0.6389, 0.6345, 0.2308, 0.5599, 0.3077, 0.5597, 0.3077, 0.9995, 0.2308, 0.9998, 0.7668, 0.7838, 0.7668, 0.709, 0.8305, 0.709, 0.8305, 0.7838, 0.9785, 0.709, 0.9785, 0.7839, 0.9467, 0.784, 0.9584, 0.7091, 0.3845, 0.5597, 0.4614, 0.5597, 0.4614, 0.6219, 0.3845, 0.6219, 0.3845, 0.6219, 0.4614, 0.6219, 0.4658, 0.6841, 0.3879, 0.6841, 0.3879, 0.6841, 0.4658, 0.6841, 0.4658, 0.7463, 0.3879, 0.7463, 0.3879, 0.7463, 0.4658, 0.7463, 0.4614, 0.8085, 0.3845, 0.8085, 0.3845, 0.8085, 0.4614, 0.8085, 0.4614, 0.8706, 0.3845, 0.8706, 0.9986, 0.2248, 0.9986, 0.2997, 0.9784, 0.2996, 0.9667, 0.2247, 0.9667, 0.5597, 0.506, 0.5597, 0.506, 0.4977, 0.9667, 0.4977, 0.9667, 0.4977, 0.506, 0.4977, 0.506, 0.4355, 0.9667, 0.4355, 0.9667, 0.4355, 0.506, 0.4355, 0.506, 0.3733, 0.9667, 0.3733, 0.9667, 0.3733, 0.506, 0.3733, 0.5736, 0.3111, 0.9667, 0.3111, 0.9667, 0.3111, 0.5736, 0.3111, 0.5736, 0.2489, 0.9667, 0.2489, 0.9667, 0.2489, 0.5736, 0.2489, 0.506, 0.1868, 0.9667, 0.1868, 0.9667, 0.1868, 0.506, 0.1868, 0.506, 0.1246, 0.9667, 0.1246, 0.9667, 0.1246, 0.506, 0.1246, 0.506, 0.06237, 0.9667, 0.06237, 0.767, 0.6344, 0.767, 0.709, 0.703, 0.709, 0.703, 0.6344, 0.0, 0.0, 0.0, 0.0, 0.0, 0.0, 0.0, 0.0, 0.5622, 0.8706, 0.4855, 0.8706, 0.4855, 0.8085, 0.5622, 0.8085, 0.5622, 0.8085, 0.4855, 0.8085, 0.4855, 0.7463, 0.5622, 0.7463, 0.5622, 0.7463, 0.4855, 0.7463, 0.4855, 0.6841, 0.5622, 0.6841, 0.5622, 0.6841, 0.4855, 0.6841, 0.4855, 0.6219, 0.5622, 0.6219, 0.5622, 0.6219, 0.4855, 0.6219, 0.4855, 0.5597, 0.5622, 0.5597, 0.0, 0.0, 0.0, 0.0, 0.0, 0.0, 0.0, 0.0, 0.4648, 0.5597, 8.876e-08, 0.5597, 8.876e-08, 0.4977, 0.4648, 0.4977, 0.4648, 0.4977, 8.876e-08, 0.4977, 4.438e-08, 0.4355, 0.4648, 0.4355, 0.4648, 0.4355, 4.438e-08, 0.4355, 4.438e-08, 0.3733, 0.4648, 0.3733, 0.4648, 0.3733, 4.438e-08, 0.3733, 4.438e-08, 0.3111, 0.3756, 0.3111, 0.3756, 0.3111, 4.438e-08, 0.3111, 4.438e-08, 0.2489, 0.3756, 0.2489, 0.3756, 0.2489, 4.438e-08, 0.2489, 4.438e-08, 0.1868, 0.4648, 0.1868, 0.4648, 0.1868, 4.438e-08, 0.1868, 4.438e-08, 0.1246, 0.4648, 0.1246, 0.4648, 0.1246, 4.438e-08, 0.1246, 4.438e-08, 0.06237, 0.4648, 0.06237, 0.8309, 0.6344, 0.8309, 0.709, 0.8251, 0.6954, 0.8251, 0.6344, 0.703, 0.7837, 0.703, 0.709, 0.7088, 0.7226, 0.7088, 0.7837, 0.0, 0.0, 0.0, 0.0, 0.0, 0.0, 0.0, 0.0, 0.0, 0.0, 0.0, 0.0, 0.0, 0.0, 0.0, 0.0, 0.0, 0.0, 0.0, 0.0, 0.0, 0.0, 0.0, 0.0, 0.0, 0.0, 0.0, 0.0, 0.0, 0.0, 0.0, 0.0, 0.0, 0.0, 0.0, 0.0, 0.0, 0.0, 0.0, 0.0, 0.0, 0.0, 0.0, 0.0, 0.0, 0.0, 0.0, 0.0, 0.6007, 0.955, 0.6007, 0.9041, 0.6125, 0.9041, 0.6125, 0.955, 0.5068, 0.9548, 0.5068, 0.9039, 0.5186, 0.9039, 0.5186, 0.9548, 0.8309, 0.709, 0.767, 0.709, 0.7728, 0.6954, 0.8251, 0.6954, 0.7668, 0.8584, 0.703, 0.8584, 0.7088, 0.8448, 0.761, 0.8448, 0.7668, 0.7837, 0.7668, 0.8584, 0.761, 0.8448, 0.761, 0.7837, 0.767, 0.6344, 0.767, 0.5597, 0.7728, 0.5733, 0.7728, 0.6344, 0.703, 0.709, 0.7668, 0.709, 0.761, 0.7226, 0.7088, 0.7226, 0.767, 0.5597, 0.8309, 0.5597, 0.8251, 0.5733, 0.7728, 0.5733, 0.8832, 0.6224, 0.8832, 0.6819, 0.8309, 0.6819, 0.8309, 0.6224, 0.8828, 0.7718, 0.8828, 0.8312, 0.8305, 0.8312, 0.8305, 0.7718, 0.9995, 0.3609, 0.9995, 0.4222, 0.9879, 0.4222, 0.9667, 0.361, 0.9798, 0.621, 0.9798, 0.6822, 0.9683, 0.6823, 0.9471, 0.6211, 0.5758, 0.955, 0.5758, 0.9041, 0.5876, 0.9041, 0.5876, 0.955, 0.5876, 0.955, 0.5876, 0.9041, 0.5994, 0.9041, 0.5994, 0.955, 0.6716, 0.9199, 0.6716, 0.9812, 0.6601, 0.9811, 0.6389, 0.9198, 0.9995, 0.4835, 0.9995, 0.5448, 0.9879, 0.5447, 0.9667, 0.4834, 0.9995, 0.4223, 0.9995, 0.4835, 0.9667, 0.4834, 0.9879, 0.4222, 0.6716, 0.8587, 0.6716, 0.9199, 0.6389, 0.9198, 0.6601, 0.8586, 0.9798, 0.5597, 0.9798, 0.621, 0.9471, 0.6211, 0.9683, 0.5597, 0.9995, 0.2997, 0.9995, 0.3609, 0.9667, 0.361, 0.9879, 0.2997, 0.8828, 0.709, 0.8828, 0.7718, 0.8305, 0.7718, 0.8305, 0.709, 0.8832, 0.5597, 0.8832, 0.6224, 0.8309, 0.6224, 0.8309, 0.5597, 0.767, 0.709, 0.767, 0.6344, 0.7728, 0.6344, 0.7728, 0.6954, 0.7668, 0.709, 0.7668, 0.7837, 0.761, 0.7837, 0.761, 0.7226, 0.0, 0.0, 0.0, 0.0, 0.0, 0.0, 0.0, 0.0, 0.0, 0.0, 0.0, 0.0, 0.0, 0.0, 0.0, 0.0, 0.0, 0.0, 0.0, 0.0, 0.0, 0.0, 0.0, 0.0, 0.703, 0.8584, 0.703, 0.7837, 0.7088, 0.7837, 0.7088, 0.8448, 0.8309, 0.5597, 0.8309, 0.6344, 0.8251, 0.6344, 0.8251, 0.5733, 0.6389, 0.6219, 0.5622, 0.6219, 0.5622, 0.5597, 0.6389, 0.5597, 0.6389, 0.6841, 0.5622, 0.6841, 0.5622, 0.6219, 0.6389, 0.6219, 0.6389, 0.7463, 0.5622, 0.7463, 0.5622, 0.6841, 0.6389, 0.6841, 0.6389, 0.8085, 0.5622, 0.8085, 0.5622, 0.7463, 0.6389, 0.7463, 0.6389, 0.8706, 0.5622, 0.8706, 0.5622, 0.8085, 0.6389, 0.8085, 0.0, 0.0, 0.0, 0.0, 0.0, 0.0, 0.0, 0.0, 0.767, 0.5597, 0.767, 0.6344, 0.703, 0.6344, 0.703, 0.5597, 0.506, 0.4355, 0.506, 0.4977, 0.4855, 0.4977, 0.4855, 0.4355, 0.3077, 0.8085, 0.3845, 0.8085, 0.3845, 0.8706, 0.3077, 0.8706, 0.0, 0.0, 0.0, 0.0, 0.0, 0.0, 0.0, 0.0, 0.3111, 0.6841, 0.3879, 0.6841, 0.3879, 0.7463, 0.3111, 0.7463, 0.3879, 0.6841, 0.3111, 0.6841, 0.3471, 0.6676, 0.3832, 0.6676, 0.3077, 0.5597, 0.3845, 0.5597, 0.3845, 0.6219, 0.3077, 0.6219, 0.9986, 0.07495, 0.9986, 0.1498, 0.9784, 0.1498, 0.9667, 0.07485, 0.7668, 0.8586, 0.7668, 0.7838, 0.8305, 0.7838, 0.8305, 0.8586, 0.1539, 0.5602, 0.2308, 0.5599, 0.2308, 0.9998, 0.1539, 1.0, 0.703, 0.5597, 0.703, 0.6345, 0.6389, 0.6345, 0.6389, 0.5597, 0.7026, 0.7093, 0.7026, 0.784, 0.6389, 0.784, 0.6389, 0.7093, 0.1539, 1.0, 0.07693, 0.9998, 0.07693, 0.5599, 0.1539, 0.5602, 0.8944, 0.8345, 0.8944, 0.9093, 0.8775, 0.8725, 0.8775, 0.8374, 0.0, 0.0, 0.0, 0.0, 0.0, 0.0, 0.0, 0.0, 0.0, 0.0, 0.0, 0.0, 0.0, 0.0, 0.0, 0.0, 0.0, 0.0, 0.0, 0.0, 0.0, 0.0, 0.0, 0.0, 0.3455, 0.6384, 0.3816, 0.6384, 0.3832, 0.6676, 0.3471, 0.6676, 0.8475, 0.871, 0.8475, 0.8358, 0.8775, 0.8374, 0.8775, 0.8725, 0.8944, 0.9093, 0.8305, 0.906, 0.8475, 0.871, 0.8775, 0.8725, 0.3111, 0.6841, 0.3077, 0.6219, 0.3455, 0.6384, 0.3471, 0.6676, 0.8305, 0.8312, 0.8944, 0.8345, 0.8775, 0.8374, 0.8475, 0.8358, 0.3845, 0.6219, 0.3879, 0.6841, 0.3832, 0.6676, 0.3816, 0.6384, 0.8305, 0.906, 0.8305, 0.8312, 0.8475, 0.8358, 0.8475, 0.871, 0.3077, 0.6219, 0.3845, 0.6219, 0.3816, 0.6384, 0.3455, 0.6384, 0.4723, 0.9101, 0.4706, 0.9001, 0.4709, 0.8916, 0.4725, 0.8843, 0.4752, 0.8795, 0.483, 0.8811, 0.483, 0.9237, 0.8389, 0.9405, 0.835, 0.9343, 0.8339, 0.9272, 0.835, 0.9199, 0.839, 0.913, 0.8458, 0.9093, 0.8458, 0.9444, 0.9691, 0.904, 0.966, 0.8988, 0.9644, 0.8916, 0.9642, 0.8832, 0.9663, 0.8734, 0.9762, 0.8589, 0.9762, 0.9016, 0.3496, 0.6552, 0.3455, 0.6384, 0.3816, 0.6384, 0.3778, 0.6554, 0.3711, 0.6582, 0.3636, 0.6587, 0.3562, 0.6581, 0.8775, 0.8725, 0.8602, 0.8685, 0.8572, 0.8621, 0.8565, 0.8549, 0.8571, 0.8476, 0.86, 0.841, 0.8775, 0.8374, 0.8571, 0.8476, 0.8512, 0.8477, 0.8504, 0.8419, 0.86, 0.841, 0.6809, 0.8693, 0.6883, 0.8689, 0.6882, 0.8722, 0.6822, 0.8725, 0.6809, 0.859, 0.6809, 0.8693, 0.6751, 0.8705, 0.6751, 0.8604, 0.8984, 0.8179, 0.8919, 0.8171, 0.8938, 0.8141, 0.899, 0.8147, 0.6809, 0.8799, 0.6809, 0.8907, 0.6751, 0.8911, 0.6751, 0.8807, 0.8482, 0.9353, 0.8464, 0.9284, 0.8497, 0.9279, 0.8512, 0.9334, 0.4959, 0.9371, 0.4912, 0.9349, 0.4936, 0.932, 0.4972, 0.9338, 0.6809, 0.9121, 0.6809, 0.9228, 0.6751, 0.9221, 0.6751, 0.9117, 0.4609, 0.8852, 0.4608, 0.8924, 0.4582, 0.8913, 0.4583, 0.8855, 0.6809, 0.9335, 0.6809, 0.9437, 0.6751, 0.9424, 0.6751, 0.9323, 0.4544, 0.9039, 0.46, 0.904, 0.4601, 0.9072, 0.4558, 0.9072, 0.371, 0.6639, 0.3711, 0.6582, 0.3778, 0.6554, 0.377, 0.6648, 0.444, 0.9094, 0.444, 0.9521, 0.4341, 0.9376, 0.432, 0.9278, 0.4322, 0.9193, 0.4338, 0.9121, 0.4369, 0.907, 0.432, 0.9278, 0.4341, 0.9376, 0.4277, 0.9304, 0.4281, 0.924, 0.5227, 0.8743, 0.5278, 0.8714, 0.5297, 0.8745, 0.5257, 0.8768, 0.7118, 0.947, 0.712, 0.9525, 0.703, 0.9478, 0.7034, 0.9426, 0.8512, 0.8477, 0.8514, 0.8549, 0.8488, 0.8548, 0.8484, 0.8489, 0.8527, 0.6868, 0.8521, 0.6819, 0.8626, 0.6833, 0.8626, 0.6881, 0.4461, 0.9039, 0.4391, 0.9039, 0.4406, 0.9007, 0.4463, 0.9007, 0.5841, 0.9034, 0.5794, 0.9005, 0.5825, 0.8979, 0.5861, 0.9002, 0.8731, 0.6994, 0.8731, 0.7041, 0.8626, 0.7056, 0.8632, 0.7007, 0.871, 0.9093, 0.8763, 0.9094, 0.8761, 0.9125, 0.8722, 0.9126, 0.7125, 0.934, 0.712, 0.9288, 0.7211, 0.9241, 0.7209, 0.9296, 0.6044, 0.8743, 0.609, 0.8714, 0.611, 0.8746, 0.6075, 0.8769, 0.9603, 0.8869, 0.9599, 0.8805, 0.9663, 0.8734, 0.9642, 0.8832, 0.6277, 0.9041, 0.6277, 0.9392, 0.6209, 0.9355, 0.617, 0.9286, 0.6159, 0.9213, 0.617, 0.9142, 0.6209, 0.908, 0.617, 0.9286, 0.6209, 0.9355, 0.6155, 0.9346, 0.6132, 0.9285, 0.8919, 0.8171, 0.8868, 0.8142, 0.8898, 0.8117, 0.8938, 0.8141, 0.8803, 0.7012, 0.8819, 0.7072, 0.8746, 0.7072, 0.8734, 0.7012, 0.4497, 0.9061, 0.4544, 0.9039, 0.4558, 0.9072, 0.4522, 0.909, 0.8154, 0.9447, 0.8162, 0.9506, 0.8086, 0.9506, 0.8082, 0.9447, 0.4391, 0.9039, 0.4334, 0.9016, 0.436, 0.8988, 0.4406, 0.9007, 0.8663, 0.9113, 0.871, 0.9093, 0.8722, 0.9126, 0.8688, 0.9144, 0.8001, 0.9313, 0.8005, 0.9254, 0.8081, 0.9254, 0.8073, 0.9313, 0.3562, 0.6638, 0.3636, 0.6637, 0.3637, 0.6663, 0.3578, 0.6666, 0.9618, 0.6882, 0.963, 0.6823, 0.9703, 0.6823, 0.9687, 0.6882, 0.371, 0.6639, 0.377, 0.6648, 0.3744, 0.6682, 0.3697, 0.6667, 0.8313, 0.92, 0.8335, 0.9139, 0.839, 0.913, 0.835, 0.9199, 0.9116, 0.8953, 0.9116, 0.9379, 0.9038, 0.9395, 0.9011, 0.9347, 0.8995, 0.9274, 0.8992, 0.9189, 0.9009, 0.9089, 0.9011, 0.9347, 0.9038, 0.9395, 0.8992, 0.9425, 0.898, 0.9374, 0.4855, 0.8852, 0.4873, 0.8782, 0.4896, 0.8799, 0.4881, 0.8855, 0.4748, 0.9439, 0.4746, 0.949, 0.4681, 0.9522, 0.4678, 0.9475, 0.8506, 0.9112, 0.8557, 0.9094, 0.8567, 0.9124, 0.8529, 0.914, 0.8438, 0.6873, 0.8445, 0.6828, 0.8521, 0.6819, 0.852, 0.6863, 0.4881, 0.8983, 0.4856, 0.8924, 0.4882, 0.8913, 0.4903, 0.8961, 0.6956, 0.9336, 0.6883, 0.9339, 0.6882, 0.9306, 0.694, 0.9303, 0.8414, 0.7013, 0.8415, 0.7057, 0.834, 0.7047, 0.8332, 0.7002, 0.5043, 0.8706, 0.5113, 0.8725, 0.5089, 0.8753, 0.5033, 0.8738, 0.477, 0.9284, 0.4773, 0.9237, 0.4838, 0.9269, 0.484, 0.9319, 0.6809, 0.9335, 0.6751, 0.9323, 0.6776, 0.9292, 0.6822, 0.9303, 0.4694, 0.8816, 0.4706, 0.8765, 0.4752, 0.8795, 0.4725, 0.8843, 0.3562, 0.6638, 0.3562, 0.6581, 0.3636, 0.6587, 0.3636, 0.6637, 0.8468, 0.915, 0.8506, 0.9112, 0.8529, 0.914, 0.8502, 0.9171, 0.6956, 0.9336, 0.6956, 0.9438, 0.6883, 0.9442, 0.6883, 0.9339, 0.6883, 0.9231, 0.6956, 0.9229, 0.694, 0.9257, 0.6882, 0.9259, 0.6956, 0.9122, 0.6956, 0.9229, 0.6883, 0.9231, 0.6883, 0.9123, 0.4907, 0.9059, 0.4962, 0.9039, 0.4973, 0.907, 0.4932, 0.9086, 0.5463, 0.8749, 0.5494, 0.8805, 0.547, 0.8818, 0.5444, 0.8774, 0.6956, 0.8799, 0.6956, 0.8906, 0.6883, 0.8905, 0.6883, 0.8797, 0.5113, 0.8725, 0.5163, 0.8764, 0.513, 0.8785, 0.5089, 0.8753, 0.6956, 0.8589, 0.6956, 0.8692, 0.6883, 0.8689, 0.6883, 0.8586, 0.6956, 0.9122, 0.6883, 0.9123, 0.6882, 0.9087, 0.694, 0.9087, 0.8572, 0.8621, 0.8513, 0.862, 0.8514, 0.8549, 0.8565, 0.8549, 0.9629, 0.9016, 0.9613, 0.8945, 0.9644, 0.8916, 0.966, 0.8988, 0.862, 0.9368, 0.861, 0.9306, 0.8645, 0.9298, 0.8654, 0.9346, 0.714, 0.9472, 0.7132, 0.9406, 0.7208, 0.9366, 0.7209, 0.9436, 0.5343, 0.9041, 0.5275, 0.903, 0.5297, 0.9, 0.535, 0.9009, 0.873, 0.6869, 0.873, 0.6932, 0.8641, 0.6944, 0.8648, 0.688, 0.6809, 0.9121, 0.6751, 0.9117, 0.6777, 0.9084, 0.6823, 0.9086, 0.487, 0.9099, 0.4907, 0.9059, 0.4932, 0.9086, 0.4903, 0.9119, 0.8543, 0.6994, 0.8536, 0.6931, 0.8625, 0.6943, 0.8625, 0.7005, 0.4277, 0.8825, 0.4301, 0.8764, 0.4334, 0.8785, 0.4314, 0.8834, 0.7118, 0.933, 0.7117, 0.9399, 0.7041, 0.936, 0.7049, 0.9294, 0.5838, 0.8718, 0.5899, 0.8706, 0.5906, 0.874, 0.586, 0.875, 0.4338, 0.9121, 0.4322, 0.9193, 0.4291, 0.9165, 0.4307, 0.9094, 0.4666, 0.8964, 0.4679, 0.8887, 0.4709, 0.8916, 0.4706, 0.9001, 0.3505, 0.6646, 0.3562, 0.6638, 0.3578, 0.6666, 0.3533, 0.668, 0.4757, 0.9419, 0.4764, 0.935, 0.4841, 0.9389, 0.4842, 0.9462, 0.5275, 0.903, 0.5224, 0.8997, 0.5255, 0.8972, 0.5297, 0.9, 0.8414, 0.6886, 0.8414, 0.6951, 0.8324, 0.6939, 0.8315, 0.6873, 0.6883, 0.8905, 0.6956, 0.8906, 0.694, 0.8941, 0.6882, 0.894, 0.4455, 0.9311, 0.444, 0.925, 0.4477, 0.9243, 0.4489, 0.9291, 0.8421, 0.7002, 0.8429, 0.6936, 0.852, 0.6924, 0.852, 0.6989, 0.6751, 0.8911, 0.6809, 0.8907, 0.6823, 0.8941, 0.6777, 0.8944, 0.475, 0.9297, 0.4749, 0.937, 0.4672, 0.9409, 0.4665, 0.934, 0.4873, 0.8782, 0.491, 0.873, 0.4927, 0.8758, 0.4896, 0.8799, 0.8992, 0.9189, 0.8995, 0.9274, 0.8965, 0.9303, 0.8952, 0.9226, 0.8313, 0.9343, 0.8305, 0.9273, 0.8339, 0.9272, 0.835, 0.9343, 0.5791, 0.8752, 0.5838, 0.8718, 0.586, 0.875, 0.5824, 0.8777, 0.9618, 0.7025, 0.9615, 0.6955, 0.9682, 0.6955, 0.9687, 0.7024, 0.6956, 0.8799, 0.6883, 0.8797, 0.6882, 0.8769, 0.694, 0.8771, 0.8001, 0.9455, 0.8, 0.9386, 0.8071, 0.9386, 0.8073, 0.9455, 0.377, 0.6648, 0.3803, 0.6689, 0.3772, 0.6714, 0.3744, 0.6682, 0.8836, 0.7946, 0.8865, 0.7889, 0.8896, 0.7913, 0.8872, 0.796, 0.8154, 0.9305, 0.8152, 0.9374, 0.8081, 0.9374, 0.8082, 0.9305, 0.6148, 0.9041, 0.6087, 0.903, 0.6109, 0.8998, 0.6156, 0.9007, 0.8803, 0.687, 0.8798, 0.694, 0.8731, 0.694, 0.8734, 0.687, 0.9134, 0.8081, 0.9103, 0.8136, 0.9085, 0.8112, 0.9111, 0.8067, 0.617, 0.9142, 0.6159, 0.9213, 0.6125, 0.9212, 0.6132, 0.9142, 0.4679, 0.8887, 0.4694, 0.8816, 0.4725, 0.8843, 0.4709, 0.8916, 0.7011, 0.9325, 0.6956, 0.9336, 0.694, 0.9303, 0.6985, 0.9293, 0.4764, 0.935, 0.477, 0.9284, 0.484, 0.9319, 0.4841, 0.9389, 0.6883, 0.8689, 0.6956, 0.8692, 0.694, 0.8725, 0.6882, 0.8722, 0.8414, 0.6951, 0.8414, 0.7013, 0.8332, 0.7002, 0.8324, 0.6939, 0.4934, 0.9021, 0.4881, 0.8983, 0.4903, 0.8961, 0.4946, 0.8992, 0.604, 0.8996, 0.6014, 0.8938, 0.6052, 0.8925, 0.6073, 0.897, 0.8429, 0.6936, 0.8438, 0.6873, 0.852, 0.6863, 0.852, 0.6924, 0.8916, 0.7855, 0.8984, 0.7844, 0.8991, 0.7877, 0.8938, 0.7886, 0.4749, 0.937, 0.4748, 0.9439, 0.4678, 0.9475, 0.4672, 0.9409, 0.6751, 0.8705, 0.6809, 0.8693, 0.6822, 0.8725, 0.6776, 0.8736, 0.8995, 0.9274, 0.9011, 0.9347, 0.898, 0.9374, 0.8965, 0.9303, 0.9009, 0.9089, 0.8992, 0.9189, 0.8952, 0.9226, 0.8944, 0.9158, 0.5494, 0.8948, 0.5463, 0.9002, 0.5445, 0.8977, 0.547, 0.8933, 0.475, 0.9237, 0.475, 0.9297, 0.4665, 0.934, 0.4658, 0.9283, 0.6087, 0.903, 0.604, 0.8996, 0.6073, 0.897, 0.6109, 0.8998, 0.8415, 0.7057, 0.8421, 0.7002, 0.852, 0.6989, 0.8521, 0.7043, 0.4591, 0.8782, 0.4609, 0.8852, 0.4583, 0.8855, 0.4569, 0.8799, 0.6751, 0.9323, 0.6716, 0.9303, 0.6747, 0.9275, 0.6776, 0.9292, 0.8415, 0.6833, 0.8414, 0.6886, 0.8315, 0.6873, 0.8309, 0.6819, 0.4547, 0.937, 0.4493, 0.9351, 0.4518, 0.9323, 0.4559, 0.9339, 0.475, 0.9476, 0.4757, 0.9419, 0.4842, 0.9462, 0.4842, 0.9522, 0.4608, 0.8924, 0.4583, 0.8983, 0.4561, 0.8961, 0.4582, 0.8913, 0.4658, 0.9032, 0.4666, 0.8964, 0.4706, 0.9001, 0.4723, 0.9101, 0.8305, 0.9273, 0.8313, 0.92, 0.835, 0.9199, 0.8339, 0.9272, 0.7011, 0.9118, 0.6956, 0.9122, 0.694, 0.9087, 0.6983, 0.9084, 0.9615, 0.6955, 0.9618, 0.6882, 0.9687, 0.6882, 0.9682, 0.6955, 0.8865, 0.7889, 0.8916, 0.7855, 0.8938, 0.7886, 0.8896, 0.7913, 0.8, 0.9386, 0.8001, 0.9313, 0.8073, 0.9313, 0.8071, 0.9386, 0.8514, 0.8549, 0.8513, 0.862, 0.8485, 0.8605, 0.8488, 0.8548, 0.5409, 0.8717, 0.5463, 0.8749, 0.5444, 0.8774, 0.5402, 0.8747, 0.8152, 0.9374, 0.8154, 0.9447, 0.8082, 0.9447, 0.8081, 0.9374, 0.5765, 0.8809, 0.5791, 0.8752, 0.5824, 0.8777, 0.5803, 0.8823, 0.8798, 0.694, 0.8803, 0.7012, 0.8734, 0.7012, 0.8731, 0.694, 0.4351, 0.8725, 0.4421, 0.8706, 0.4431, 0.8738, 0.4375, 0.8753, 0.6159, 0.9213, 0.617, 0.9286, 0.6132, 0.9285, 0.6125, 0.9212, 0.6209, 0.908, 0.617, 0.9142, 0.6132, 0.9142, 0.6154, 0.9089, 0.8504, 0.8419, 0.8512, 0.8477, 0.8484, 0.8489, 0.8468, 0.8443, 0.8819, 0.6819, 0.8803, 0.687, 0.8734, 0.687, 0.8746, 0.6819, 0.4493, 0.9351, 0.4455, 0.9311, 0.4489, 0.9291, 0.4518, 0.9323, 0.8162, 0.9254, 0.8154, 0.9305, 0.8082, 0.9305, 0.8086, 0.9254, 0.6007, 0.8998, 0.596, 0.903, 0.5953, 0.8999, 0.599, 0.8973, 0.5224, 0.8997, 0.5195, 0.8939, 0.5231, 0.8926, 0.5255, 0.8972, 0.8005, 0.9506, 0.8001, 0.9455, 0.8073, 0.9455, 0.8081, 0.9506, 0.871, 0.9424, 0.8658, 0.9405, 0.8681, 0.9378, 0.8719, 0.9393, 0.963, 0.7076, 0.9618, 0.7025, 0.9687, 0.7024, 0.9703, 0.7076, 0.6956, 0.8906, 0.7011, 0.891, 0.6983, 0.8944, 0.694, 0.8941, 0.8335, 0.9396, 0.8313, 0.9343, 0.835, 0.9343, 0.8389, 0.9405, 0.8602, 0.8685, 0.8506, 0.8676, 0.8513, 0.862, 0.8572, 0.8621, 0.4301, 0.8764, 0.4351, 0.8725, 0.4375, 0.8753, 0.4334, 0.8785, 0.7012, 0.8602, 0.7011, 0.8703, 0.6956, 0.8692, 0.6956, 0.8589, 0.4855, 0.9159, 0.487, 0.9099, 0.4903, 0.9119, 0.4891, 0.9167, 0.7011, 0.8806, 0.7011, 0.891, 0.6956, 0.8906, 0.6956, 0.8799, 0.9104, 0.7883, 0.9134, 0.7938, 0.9111, 0.7952, 0.9086, 0.7909, 0.8658, 0.9405, 0.862, 0.9368, 0.8654, 0.9346, 0.8681, 0.9378, 0.7011, 0.9118, 0.7011, 0.9222, 0.6956, 0.9229, 0.6956, 0.9122, 0.3478, 0.6686, 0.3505, 0.6646, 0.3533, 0.668, 0.351, 0.6711, 0.7011, 0.9325, 0.7012, 0.9426, 0.6956, 0.9438, 0.6956, 0.9336, 0.6209, 0.8717, 0.6257, 0.875, 0.6239, 0.8775, 0.6202, 0.8749, 0.3505, 0.6646, 0.3496, 0.6552, 0.3562, 0.6581, 0.3562, 0.6638, 0.3636, 0.6637, 0.3636, 0.6587, 0.3711, 0.6582, 0.371, 0.6639, 0.5163, 0.8764, 0.5187, 0.8825, 0.515, 0.8834, 0.513, 0.8785, 0.6883, 0.9339, 0.6883, 0.9442, 0.6809, 0.9437, 0.6809, 0.9335, 0.6956, 0.8692, 0.7011, 0.8703, 0.6985, 0.8735, 0.694, 0.8725, 0.6883, 0.9123, 0.6883, 0.9231, 0.6809, 0.9228, 0.6809, 0.9121, 0.491, 0.873, 0.497, 0.8707, 0.4975, 0.8738, 0.4927, 0.8758, 0.9103, 0.8136, 0.905, 0.8168, 0.9043, 0.8138, 0.9085, 0.8112, 0.6883, 0.8797, 0.6883, 0.8905, 0.6809, 0.8907, 0.6809, 0.8799, 0.8458, 0.9212, 0.8468, 0.915, 0.8502, 0.9171, 0.8493, 0.922, 0.6883, 0.8586, 0.6883, 0.8689, 0.6809, 0.8693, 0.6809, 0.859, 0.4554, 0.873, 0.4591, 0.8782, 0.4569, 0.8799, 0.4537, 0.8758, 0.8565, 0.8549, 0.8514, 0.8549, 0.8512, 0.8477, 0.8571, 0.8476, 0.9613, 0.8945, 0.9603, 0.8869, 0.9642, 0.8832, 0.9644, 0.8916, 0.5019, 0.9039, 0.5068, 0.9062, 0.5055, 0.909, 0.5017, 0.9071, 0.7132, 0.9406, 0.7125, 0.934, 0.7209, 0.9296, 0.7208, 0.9366, 0.6716, 0.8725, 0.6751, 0.8705, 0.6776, 0.8736, 0.6747, 0.8753, 0.873, 0.6932, 0.8731, 0.6994, 0.8632, 0.7007, 0.8641, 0.6944, 0.8513, 0.862, 0.8506, 0.8676, 0.847, 0.8649, 0.8485, 0.8605, 0.5463, 0.9002, 0.5411, 0.9033, 0.5403, 0.9002, 0.5445, 0.8977, 0.8536, 0.6931, 0.8527, 0.6868, 0.8626, 0.6881, 0.8625, 0.6943, 0.4583, 0.8983, 0.453, 0.9021, 0.4518, 0.8992, 0.4561, 0.8961, 0.7117, 0.9399, 0.7118, 0.947, 0.7034, 0.9426, 0.7041, 0.936, 0.596, 0.8714, 0.6007, 0.8745, 0.599, 0.8771, 0.5953, 0.8747, 0.4322, 0.9193, 0.432, 0.9278, 0.4281, 0.924, 0.4291, 0.9165, 0.4369, 0.907, 0.4338, 0.9121, 0.4307, 0.9094, 0.4324, 0.9039, 0.8461, 0.8387, 0.8504, 0.8419, 0.8468, 0.8443, 0.8436, 0.8416, 0.712, 0.9274, 0.7118, 0.933, 0.7049, 0.9294, 0.7056, 0.9241, 0.6257, 0.9003, 0.6209, 0.9033, 0.6203, 0.9001, 0.6239, 0.8976, 0.8549, 0.7046, 0.8543, 0.6994, 0.8625, 0.7005, 0.8624, 0.7056, 0.9051, 0.7852, 0.9104, 0.7883, 0.9086, 0.7909, 0.9044, 0.7884, 0.4653, 0.9348, 0.4605, 0.9371, 0.4603, 0.9339, 0.464, 0.932, 0.8729, 0.6819, 0.873, 0.6869, 0.8648, 0.688, 0.8654, 0.6829, 0.4494, 0.8707, 0.4554, 0.873, 0.4537, 0.8758, 0.4489, 0.8738, 0.7147, 0.9525, 0.714, 0.9472, 0.7209, 0.9436, 0.7211, 0.9492, 0.8506, 0.8676, 0.8464, 0.8703, 0.8439, 0.8672, 0.847, 0.8649, 0.9646, 0.9071, 0.9629, 0.9016, 0.966, 0.8988, 0.9691, 0.904, 0.8484, 0.8489, 0.8443, 0.849, 0.8428, 0.8444, 0.8468, 0.8443, 0.6822, 0.8725, 0.6823, 0.8772, 0.6776, 0.8781, 0.6776, 0.8736, 0.6823, 0.8941, 0.6826, 0.9014, 0.6784, 0.9014, 0.6777, 0.8944, 0.6826, 0.9014, 0.6823, 0.9086, 0.6777, 0.9084, 0.6784, 0.9014, 0.6823, 0.9256, 0.6822, 0.9303, 0.6776, 0.9292, 0.6776, 0.9247, 0.3697, 0.6706, 0.3697, 0.6667, 0.3744, 0.6682, 0.3744, 0.6721, 0.9145, 0.9369, 0.9148, 0.9417, 0.9116, 0.9394, 0.9116, 0.9348, 0.4084, 0.9443, 0.4085, 0.9483, 0.4043, 0.9466, 0.4044, 0.9426, 0.7673, 0.929, 0.7668, 0.9254, 0.774, 0.9262, 0.774, 0.9295, 0.774, 0.9295, 0.774, 0.9262, 0.7812, 0.9254, 0.7807, 0.929, 0.4149, 0.9341, 0.4147, 0.9301, 0.4189, 0.9283, 0.4188, 0.9324, 0.9116, 0.9023, 0.9116, 0.8977, 0.9148, 0.8953, 0.9145, 0.9002, 0.3829, 0.944, 0.3848, 0.9488, 0.3819, 0.9488, 0.3802, 0.944, 0.4267, 0.9439, 0.4277, 0.9486, 0.4243, 0.9486, 0.4235, 0.9439, 0.7914, 0.9408, 0.7917, 0.9455, 0.7864, 0.9448, 0.7864, 0.9405, 0.7864, 0.9405, 0.7864, 0.9448, 0.7812, 0.9455, 0.7814, 0.9408, 0.4612, 0.8754, 0.4621, 0.8706, 0.4655, 0.8707, 0.4644, 0.8754, 0.3751, 0.9331, 0.3768, 0.9283, 0.3797, 0.9283, 0.3778, 0.9331, 0.8795, 0.9267, 0.8794, 0.931, 0.877, 0.9326, 0.877, 0.9284, 0.4039, 0.9434, 0.4036, 0.9471, 0.4005, 0.9483, 0.4006, 0.9447, 0.96, 0.6959, 0.9595, 0.6992, 0.9543, 0.6983, 0.9543, 0.6953, 0.9543, 0.6953, 0.9543, 0.6983, 0.949, 0.6992, 0.9486, 0.6959, 0.4195, 0.932, 0.4195, 0.9283, 0.4226, 0.9295, 0.4229, 0.9333, 0.6272, 0.8749, 0.6272, 0.8706, 0.6295, 0.8722, 0.6296, 0.8766, 0.3578, 0.6705, 0.3578, 0.6666, 0.3637, 0.6663, 0.3637, 0.6702, 0.694, 0.9257, 0.694, 0.9303, 0.6882, 0.9306, 0.6882, 0.9259, 0.6935, 0.9014, 0.694, 0.9087, 0.6882, 0.9087, 0.6881, 0.9014, 0.694, 0.8941, 0.6935, 0.9014, 0.6881, 0.9014, 0.6882, 0.894, 0.694, 0.8725, 0.694, 0.8771, 0.6882, 0.8769, 0.6882, 0.8722, 0.8485, 0.8605, 0.8444, 0.8605, 0.8448, 0.8548, 0.8488, 0.8548, 0.9121, 0.9139, 0.9117, 0.9082, 0.9144, 0.9063, 0.9145, 0.9123, 0.4155, 0.9442, 0.4152, 0.9391, 0.4188, 0.9376, 0.4189, 0.9428, 0.774, 0.9381, 0.774, 0.9338, 0.7802, 0.9337, 0.7797, 0.9385, 0.7683, 0.9385, 0.7678, 0.9337, 0.774, 0.9338, 0.774, 0.9381, 0.4084, 0.9338, 0.4084, 0.939, 0.4047, 0.9375, 0.4051, 0.9324, 0.9145, 0.9248, 0.9144, 0.9308, 0.9117, 0.9289, 0.9121, 0.9231, 0.6267, 0.8866, 0.6269, 0.8806, 0.6296, 0.8824, 0.6297, 0.8887, 0.4192, 0.9423, 0.4194, 0.937, 0.4231, 0.9384, 0.4232, 0.9438, 0.9543, 0.6866, 0.9543, 0.6911, 0.948, 0.6913, 0.9475, 0.6864, 0.961, 0.6864, 0.9605, 0.6913, 0.9543, 0.6911, 0.9543, 0.6866, 0.4043, 0.9328, 0.4041, 0.9382, 0.4004, 0.9396, 0.4002, 0.9344, 0.8795, 0.9145, 0.8795, 0.9208, 0.8768, 0.9226, 0.8766, 0.9166, 0.3752, 0.9446, 0.3746, 0.939, 0.3772, 0.939, 0.3778, 0.9446, 0.4612, 0.8869, 0.4609, 0.8812, 0.4641, 0.8812, 0.4644, 0.8868, 0.7864, 0.9299, 0.7864, 0.9351, 0.7815, 0.935, 0.7815, 0.9294, 0.7914, 0.9294, 0.7913, 0.935, 0.7864, 0.9351, 0.7864, 0.9299, 0.4267, 0.9324, 0.4263, 0.938, 0.4232, 0.938, 0.4235, 0.9324, 0.3829, 0.9325, 0.3823, 0.9381, 0.3797, 0.9381, 0.3803, 0.9325, 0.6269, 0.8806, 0.6272, 0.8749, 0.6296, 0.8766, 0.6296, 0.8824, 0.4194, 0.937, 0.4195, 0.932, 0.4229, 0.9333, 0.4231, 0.9384, 0.9543, 0.6911, 0.9543, 0.6953, 0.9486, 0.6959, 0.948, 0.6913, 0.9605, 0.6913, 0.96, 0.6959, 0.9543, 0.6953, 0.9543, 0.6911, 0.4041, 0.9382, 0.4039, 0.9434, 0.4006, 0.9447, 0.4004, 0.9396, 0.8795, 0.9208, 0.8795, 0.9267, 0.877, 0.9284, 0.8768, 0.9226, 0.8795, 0.9093, 0.8795, 0.9145, 0.8766, 0.9166, 0.8763, 0.9116, 0.4043, 0.9283, 0.4043, 0.9328, 0.4002, 0.9344, 0.4, 0.93, 0.9615, 0.6823, 0.961, 0.6864, 0.9543, 0.6866, 0.9543, 0.6829, 0.9543, 0.6829, 0.9543, 0.6866, 0.9475, 0.6864, 0.9471, 0.6823, 0.4189, 0.9467, 0.4192, 0.9423, 0.4232, 0.9438, 0.4232, 0.9483, 0.6264, 0.8916, 0.6267, 0.8866, 0.6297, 0.8887, 0.6297, 0.8939, 0.3746, 0.939, 0.3751, 0.9331, 0.3778, 0.9331, 0.3772, 0.939, 0.4609, 0.8812, 0.4612, 0.8754, 0.4644, 0.8754, 0.4641, 0.8812, 0.7864, 0.9351, 0.7864, 0.9405, 0.7814, 0.9408, 0.7815, 0.935, 0.7913, 0.935, 0.7914, 0.9408, 0.7864, 0.9405, 0.7864, 0.9351, 0.4263, 0.938, 0.4267, 0.9439, 0.4235, 0.9439, 0.4232, 0.938, 0.3823, 0.9381, 0.3829, 0.944, 0.3802, 0.944, 0.3797, 0.9381, 0.3848, 0.9283, 0.3829, 0.9325, 0.3803, 0.9325, 0.3819, 0.9283, 0.4277, 0.9283, 0.4267, 0.9324, 0.4235, 0.9324, 0.4244, 0.9283, 0.7917, 0.9254, 0.7914, 0.9294, 0.7864, 0.9299, 0.7864, 0.9262, 0.7864, 0.9262, 0.7864, 0.9299, 0.7815, 0.9294, 0.7812, 0.9254, 0.4621, 0.891, 0.4612, 0.8869, 0.4644, 0.8868, 0.4655, 0.8909, 0.3768, 0.9488, 0.3752, 0.9446, 0.3778, 0.9446, 0.3797, 0.9488, 0.847, 0.8649, 0.843, 0.8648, 0.8444, 0.8605, 0.8485, 0.8605, 0.6985, 0.8735, 0.6984, 0.8779, 0.694, 0.8771, 0.694, 0.8725, 0.6983, 0.8944, 0.6976, 0.9014, 0.6935, 0.9014, 0.694, 0.8941, 0.6976, 0.9014, 0.6983, 0.9084, 0.694, 0.9087, 0.6935, 0.9014, 0.6984, 0.9248, 0.6985, 0.9293, 0.694, 0.9303, 0.694, 0.9257, 0.3534, 0.6719, 0.3533, 0.668, 0.3578, 0.6666, 0.3578, 0.6705, 0.3637, 0.6702, 0.3637, 0.6663, 0.3697, 0.6667, 0.3697, 0.6706, 0.6882, 0.9259, 0.6882, 0.9306, 0.6822, 0.9303, 0.6823, 0.9256, 0.6881, 0.9014, 0.6882, 0.9087, 0.6823, 0.9086, 0.6826, 0.9014, 0.6882, 0.894, 0.6881, 0.9014, 0.6826, 0.9014, 0.6823, 0.8941, 0.6882, 0.8722, 0.6882, 0.8769, 0.6823, 0.8772, 0.6822, 0.8725, 0.8488, 0.8548, 0.8448, 0.8548, 0.8443, 0.849, 0.8484, 0.8489, 0.9117, 0.9082, 0.9116, 0.9023, 0.9145, 0.9002, 0.9144, 0.9063, 0.4152, 0.9391, 0.4149, 0.9341, 0.4188, 0.9324, 0.4188, 0.9376, 0.774, 0.9338, 0.774, 0.9295, 0.7807, 0.929, 0.7802, 0.9337, 0.7678, 0.9337, 0.7673, 0.929, 0.774, 0.9295, 0.774, 0.9338, 0.4084, 0.939, 0.4084, 0.9443, 0.4044, 0.9426, 0.4047, 0.9375, 0.9144, 0.9308, 0.9145, 0.9369, 0.9116, 0.9348, 0.9117, 0.9289, 0.9148, 0.9201, 0.9145, 0.9248, 0.9121, 0.9231, 0.9125, 0.9185, 0.4085, 0.9296, 0.4084, 0.9338, 0.4051, 0.9324, 0.4054, 0.9283, 0.7688, 0.9423, 0.7683, 0.9385, 0.774, 0.9381, 0.774, 0.9416, 0.774, 0.9416, 0.774, 0.9381, 0.7797, 0.9385, 0.7793, 0.9423, 0.4158, 0.9483, 0.4155, 0.9442, 0.4189, 0.9428, 0.4189, 0.947, 0.9125, 0.9185, 0.9121, 0.9139, 0.9145, 0.9123, 0.9148, 0.9169, 0.513, 0.9016, 0.5073, 0.9039, 0.5058, 0.9007, 0.5104, 0.8988, 0.5187, 0.8898, 0.5168, 0.8967, 0.5135, 0.8949, 0.515, 0.8893, 0.609, 0.8714, 0.6149, 0.8706, 0.6156, 0.874, 0.611, 0.8746, 0.8763, 0.9425, 0.871, 0.9424, 0.8719, 0.9393, 0.8759, 0.9393, 0.6883, 0.8797, 0.6809, 0.8799, 0.6823, 0.8772, 0.6882, 0.8769, 0.8557, 0.9425, 0.8511, 0.9404, 0.8535, 0.9374, 0.8569, 0.9392, 0.4879, 0.93, 0.486, 0.9232, 0.4895, 0.9226, 0.491, 0.9281, 0.4421, 0.8706, 0.4494, 0.8707, 0.4489, 0.8738, 0.4431, 0.8738, 0.6809, 0.8907, 0.6883, 0.8905, 0.6882, 0.894, 0.6823, 0.8941, 0.8464, 0.9284, 0.8458, 0.9212, 0.8493, 0.922, 0.8497, 0.9279, 0.5187, 0.8867, 0.5197, 0.8796, 0.5232, 0.8811, 0.5224, 0.8868, 0.59, 0.9041, 0.5841, 0.9034, 0.5861, 0.9002, 0.5906, 0.9008, 0.4605, 0.9371, 0.4547, 0.937, 0.4559, 0.9339, 0.4603, 0.9339, 0.5187, 0.8825, 0.5187, 0.8898, 0.515, 0.8893, 0.515, 0.8834, 0.5767, 0.8952, 0.5758, 0.8882, 0.5797, 0.8881, 0.5804, 0.8937, 0.5278, 0.8714, 0.5343, 0.8706, 0.5349, 0.8738, 0.5297, 0.8745, 0.8416, 0.8374, 0.8461, 0.8387, 0.8436, 0.8416, 0.8398, 0.8406, 0.8984, 0.7844, 0.9051, 0.7852, 0.9044, 0.7884, 0.8991, 0.7877, 0.6883, 0.9123, 0.6809, 0.9121, 0.6823, 0.9086, 0.6882, 0.9087, 0.8511, 0.9404, 0.8482, 0.9353, 0.8512, 0.9334, 0.8535, 0.9374, 0.486, 0.9232, 0.4855, 0.9159, 0.4891, 0.9167, 0.4895, 0.9226, 0.5014, 0.937, 0.4959, 0.9371, 0.4972, 0.9338, 0.5015, 0.9338, 0.453, 0.9021, 0.4461, 0.9039, 0.4463, 0.9007, 0.4518, 0.8992, 0.6209, 0.9033, 0.6148, 0.9041, 0.6156, 0.9007, 0.6203, 0.9001, 0.6809, 0.9228, 0.6883, 0.9231, 0.6882, 0.9259, 0.6823, 0.9256, 0.5168, 0.8967, 0.513, 0.9016, 0.5104, 0.8988, 0.5135, 0.8949, 0.5195, 0.8939, 0.5187, 0.8867, 0.5224, 0.8868, 0.5231, 0.8926, 0.6007, 0.8866, 0.6017, 0.8796, 0.6053, 0.8811, 0.6046, 0.8867, 0.5073, 0.9039, 0.5003, 0.9039, 0.5002, 0.9007, 0.5058, 0.9007, 0.46, 0.904, 0.4653, 0.9058, 0.4642, 0.9087, 0.4601, 0.9072, 0.6883, 0.9339, 0.6809, 0.9335, 0.6822, 0.9303, 0.6882, 0.9306, 0.4912, 0.9349, 0.4879, 0.93, 0.491, 0.9281, 0.4936, 0.932, 0.5758, 0.8882, 0.5765, 0.8809, 0.5803, 0.8823, 0.5797, 0.8881, 0.8838, 0.8089, 0.8828, 0.8019, 0.8865, 0.8018, 0.8873, 0.8074, 0.861, 0.9424, 0.8557, 0.9425, 0.8569, 0.9392, 0.8609, 0.9392, 0.905, 0.8168, 0.8984, 0.8179, 0.899, 0.8147, 0.9043, 0.8138, 0.5899, 0.8706, 0.596, 0.8714, 0.5953, 0.8747, 0.5906, 0.874, 0.4856, 0.8924, 0.4855, 0.8852, 0.4881, 0.8855, 0.4882, 0.8913, 0.5197, 0.8796, 0.5227, 0.8743, 0.5257, 0.8768, 0.5232, 0.8811, 0.4445, 0.9178, 0.4464, 0.911, 0.4496, 0.9129, 0.448, 0.9184, 0.6149, 0.8706, 0.6209, 0.8717, 0.6202, 0.8749, 0.6156, 0.874, 0.5411, 0.9033, 0.5343, 0.9041, 0.535, 0.9009, 0.5403, 0.9002, 0.3636, 0.6637, 0.371, 0.6639, 0.3697, 0.6667, 0.3637, 0.6663, 0.5794, 0.9005, 0.5767, 0.8952, 0.5804, 0.8937, 0.5825, 0.8979, 0.6014, 0.8938, 0.6007, 0.8866, 0.6046, 0.8867, 0.6052, 0.8925, 0.4296, 0.8967, 0.4277, 0.8898, 0.4314, 0.8893, 0.4329, 0.8949, 0.4962, 0.9039, 0.5019, 0.9039, 0.5017, 0.9071, 0.4973, 0.907, 0.8828, 0.8019, 0.8836, 0.7946, 0.8872, 0.796, 0.8865, 0.8018, 0.8617, 0.9233, 0.8634, 0.9164, 0.8664, 0.9184, 0.865, 0.9239, 0.596, 0.903, 0.59, 0.9041, 0.5906, 0.9008, 0.5953, 0.8999, 0.497, 0.8707, 0.5043, 0.8706, 0.5033, 0.8738, 0.4975, 0.8738, 0.6017, 0.8796, 0.6044, 0.8743, 0.6075, 0.8769, 0.6053, 0.8811, 0.444, 0.925, 0.4445, 0.9178, 0.448, 0.9184, 0.4477, 0.9243, 0.5343, 0.8706, 0.5409, 0.8717, 0.5402, 0.8747, 0.5349, 0.8738, 0.8557, 0.9094, 0.861, 0.9093, 0.8607, 0.9125, 0.8567, 0.9124, 0.8868, 0.8142, 0.8838, 0.8089, 0.8873, 0.8074, 0.8898, 0.8117, 0.4277, 0.8898, 0.4277, 0.8825, 0.4314, 0.8834, 0.4314, 0.8893, 0.5068, 0.9351, 0.5014, 0.937, 0.5015, 0.9338, 0.5056, 0.9323, 0.4464, 0.911, 0.4497, 0.9061, 0.4522, 0.909, 0.4496, 0.9129, 0.861, 0.9306, 0.8617, 0.9233, 0.865, 0.9239, 0.8645, 0.9298, 0.5003, 0.9039, 0.4934, 0.9021, 0.4946, 0.8992, 0.5002, 0.9007, 0.4334, 0.9016, 0.4296, 0.8967, 0.4329, 0.8949, 0.436, 0.8988, 0.3803, 0.6689, 0.3815, 0.6733, 0.3783, 0.6751, 0.3772, 0.6714, 0.8634, 0.9164, 0.8663, 0.9113, 0.8688, 0.9144, 0.8664, 0.9184, 0.8832, 0.6351, 0.8832, 0.5597, 0.8905, 0.5649, 0.8905, 0.6316, 0.9467, 0.7844, 0.8828, 0.7844, 0.8901, 0.7793, 0.9394, 0.7793, 0.8294, 0.8586, 0.8294, 0.9343, 0.8162, 0.9231, 0.8249, 0.8675, 0.9599, 0.8589, 0.9599, 0.9346, 0.9467, 0.9233, 0.9554, 0.8678, 0.9986, 6.385e-05, 0.9986, 0.07495, 0.9667, 0.07485, 0.9784, 0.0, 0.506, 0.06237, 0.506, 0.1246, 0.4855, 0.1246, 0.4855, 0.06237, 0.9467, 0.7844, 0.9467, 0.8593, 0.9148, 0.8594, 0.9265, 0.7845, 0.4648, 0.1246, 0.4648, 0.06237, 0.4855, 0.06237, 0.4855, 0.1246, 0.9986, 0.1499, 0.9986, 0.2248, 0.9667, 0.2247, 0.9784, 0.1498, 0.9785, 0.7839, 0.9785, 0.8588, 0.9584, 0.8589, 0.9467, 0.784, 0.4648, 0.4977, 0.4648, 0.4355, 0.4855, 0.4355, 0.4855, 0.4977, 0.9467, 0.8593, 0.9467, 0.9342, 0.9265, 0.9343, 0.9148, 0.8594, 0.7109, 0.9145, 0.7109, 0.8584, 0.7589, 0.8584, 0.7589, 0.9145, 0.8912, 0.6912, 0.8912, 0.6351, 0.9391, 0.6351, 0.9391, 0.6912, 0.4845, 0.5675, 0.4845, 0.6141, 0.482, 0.608, 0.482, 0.5736, 0.7668, 0.9241, 0.703, 0.9241, 0.7109, 0.9145, 0.7589, 0.9145, 0.5626, 0.8706, 0.5626, 0.9464, 0.5581, 0.9375, 0.5494, 0.8819, 0.5758, 0.8706, 0.5758, 0.9464, 0.5713, 0.9375, 0.5626, 0.8819, 0.9471, 0.7008, 0.8832, 0.7008, 0.8912, 0.6912, 0.9391, 0.6912, 0.4658, 0.6219, 0.4658, 0.5597, 0.4683, 0.5679, 0.4683, 0.6137, 0.9109, 0.8364, 0.8968, 0.8429, 0.8968, 0.8376, 0.9109, 0.8312, 0.4799, 0.6957, 0.4658, 0.6893, 0.4658, 0.6841, 0.4799, 0.6905, 0.4845, 0.6841, 0.4658, 0.6763, 0.4683, 0.6702, 0.482, 0.6759, 0.4658, 0.5597, 0.4845, 0.5675, 0.482, 0.5736, 0.4683, 0.5679, 0.4845, 0.6141, 0.4658, 0.6219, 0.4683, 0.6137, 0.482, 0.608, 0.4845, 0.6219, 0.4845, 0.6841, 0.482, 0.6759, 0.482, 0.63, 0.4658, 0.6297, 0.4845, 0.6219, 0.482, 0.63, 0.4683, 0.6358, 0.4658, 0.6763, 0.4658, 0.6297, 0.4683, 0.6358, 0.4683, 0.6702, 0.5356, 0.95, 0.5356, 0.9041, 0.5494, 0.9099, 0.5494, 0.9443, 0.5324, 0.9041, 0.5324, 0.95, 0.5187, 0.9443, 0.5187, 0.9099, 0.357, 0.9231, 0.3924, 0.9231, 0.3924, 0.9283, 0.357, 0.9283, 0.8795, 0.9552, 0.8795, 0.9093, 0.8849, 0.9093, 0.8849, 0.9552, 0.4682, 0.8007, 0.4823, 0.8071, 0.4823, 0.8124, 0.4682, 0.8059, 0.4658, 0.8712, 0.4799, 0.8648, 0.4799, 0.8701, 0.4658, 0.8765, 0.3924, 0.9231, 0.4277, 0.9231, 0.4277, 0.9283, 0.3924, 0.9283, 0.9877, 0.7549, 0.9877, 0.709, 0.9931, 0.709, 0.9931, 0.7549, 0.4682, 0.7482, 0.4823, 0.7546, 0.4823, 0.7599, 0.4682, 0.7535, 0.4682, 0.7535, 0.4823, 0.7599, 0.4823, 0.7651, 0.4682, 0.7587, 0.4682, 0.7587, 0.4823, 0.7651, 0.4823, 0.7704, 0.4682, 0.764, 0.4682, 0.764, 0.4823, 0.7704, 0.4823, 0.7756, 0.4682, 0.7692, 0.4682, 0.7692, 0.4823, 0.7756, 0.4823, 0.7809, 0.4682, 0.7745, 0.4682, 0.7745, 0.4823, 0.7809, 0.4823, 0.7861, 0.4682, 0.7797, 0.4682, 0.7797, 0.4823, 0.7861, 0.4823, 0.7914, 0.4682, 0.7849, 0.4682, 0.7849, 0.4823, 0.7914, 0.4823, 0.7966, 0.4682, 0.7902, 0.4682, 0.7902, 0.4823, 0.7966, 0.4823, 0.8019, 0.4682, 0.7954, 0.4682, 0.7954, 0.4823, 0.8019, 0.4823, 0.8071, 0.4682, 0.8007, 0.9798, 0.7016, 0.9798, 0.6557, 0.9852, 0.6557, 0.9852, 0.7016, 0.4682, 0.7849, 0.4682, 0.7902, 0.4658, 0.7902, 0.4658, 0.7849, 0.7319, 0.9699, 0.7319, 0.9241, 0.7373, 0.9241, 0.7373, 0.9699, 0.3646, 0.9283, 0.3646, 0.9742, 0.3622, 0.9742, 0.3622, 0.9283, 0.9694, 0.9529, 0.9694, 0.9071, 0.9748, 0.9071, 0.9748, 0.9529, 0.4799, 0.8333, 0.4799, 0.8281, 0.4823, 0.8281, 0.4823, 0.8333, 0.9908, 0.9506, 0.9908, 0.9047, 0.9962, 0.9047, 0.9962, 0.9506, 0.8968, 0.8429, 0.8968, 0.8481, 0.8944, 0.8481, 0.8944, 0.8429, 0.7614, 0.9699, 0.7614, 0.9241, 0.7668, 0.9241, 0.7668, 0.9699, 0.9971, 0.8008, 0.9971, 0.8466, 0.9946, 0.8466, 0.9946, 0.8008, 0.357, 0.8706, 0.3924, 0.8706, 0.3924, 0.8759, 0.357, 0.8759, 0.357, 0.8759, 0.3924, 0.8759, 0.3924, 0.8811, 0.357, 0.8811, 0.357, 0.8811, 0.3924, 0.8811, 0.3924, 0.8864, 0.357, 0.8864, 0.357, 0.8864, 0.3924, 0.8864, 0.3924, 0.8916, 0.357, 0.8916, 0.357, 0.8916, 0.3924, 0.8916, 0.3924, 0.8969, 0.357, 0.8969, 0.357, 0.8969, 0.3924, 0.8969, 0.3924, 0.9021, 0.357, 0.9021, 0.357, 0.9021, 0.3924, 0.9021, 0.3924, 0.9073, 0.357, 0.9073, 0.357, 0.9073, 0.3924, 0.9073, 0.3924, 0.9126, 0.357, 0.9126, 0.357, 0.9126, 0.3924, 0.9126, 0.3924, 0.9178, 0.357, 0.9178, 0.357, 0.9178, 0.3924, 0.9178, 0.3924, 0.9231, 0.357, 0.9231, 0.9109, 0.8889, 0.8968, 0.8953, 0.8968, 0.8901, 0.9109, 0.8837, 0.9109, 0.8837, 0.8968, 0.8901, 0.8968, 0.8848, 0.9109, 0.8784, 0.9109, 0.8784, 0.8968, 0.8848, 0.8968, 0.8796, 0.9109, 0.8732, 0.9109, 0.8732, 0.8968, 0.8796, 0.8968, 0.8743, 0.9109, 0.8679, 0.9109, 0.8679, 0.8968, 0.8743, 0.8968, 0.8691, 0.9109, 0.8627, 0.9109, 0.8627, 0.8968, 0.8691, 0.8968, 0.8638, 0.9109, 0.8574, 0.9109, 0.8574, 0.8968, 0.8638, 0.8968, 0.8586, 0.9109, 0.8522, 0.9109, 0.8522, 0.8968, 0.8586, 0.8968, 0.8534, 0.9109, 0.8469, 0.9109, 0.8469, 0.8968, 0.8534, 0.8968, 0.8481, 0.9109, 0.8417, 0.9109, 0.8417, 0.8968, 0.8481, 0.8968, 0.8429, 0.9109, 0.8364, 0.7535, 0.9699, 0.7535, 0.9241, 0.7589, 0.9241, 0.7589, 0.9699, 0.4682, 0.7745, 0.4682, 0.7797, 0.4658, 0.7797, 0.4658, 0.7745, 0.9893, 0.6056, 0.9893, 0.5597, 0.9947, 0.5597, 0.9947, 0.6056, 0.4, 0.9283, 0.4, 0.9742, 0.3975, 0.9742, 0.3975, 0.9283, 0.9906, 0.7016, 0.9906, 0.6557, 0.996, 0.6557, 0.996, 0.7016, 0.4799, 0.8229, 0.4799, 0.8176, 0.4823, 0.8176, 0.4823, 0.8229, 0.9854, 0.9047, 0.9854, 0.8589, 0.9908, 0.8589, 0.9908, 0.9047, 0.8968, 0.8534, 0.8968, 0.8586, 0.8944, 0.8586, 0.8944, 0.8534, 0.7481, 0.9699, 0.7481, 0.9241, 0.7535, 0.9241, 0.7535, 0.9699, 0.9971, 0.7549, 0.9971, 0.8008, 0.9946, 0.8008, 0.9946, 0.7549, 0.3924, 0.8706, 0.4277, 0.8706, 0.4277, 0.8759, 0.3924, 0.8759, 0.3924, 0.8759, 0.4277, 0.8759, 0.4277, 0.8811, 0.3924, 0.8811, 0.3924, 0.8811, 0.4277, 0.8811, 0.4277, 0.8864, 0.3924, 0.8864, 0.3924, 0.8864, 0.4277, 0.8864, 0.4277, 0.8916, 0.3924, 0.8916, 0.3924, 0.8916, 0.4277, 0.8916, 0.4277, 0.8969, 0.3924, 0.8969, 0.3924, 0.8969, 0.4277, 0.8969, 0.4277, 0.9021, 0.3924, 0.9021, 0.3924, 0.9021, 0.4277, 0.9021, 0.4277, 0.9073, 0.3924, 0.9073, 0.3924, 0.9073, 0.4277, 0.9073, 0.4277, 0.9126, 0.3924, 0.9126, 0.3924, 0.9126, 0.4277, 0.9126, 0.4277, 0.9178, 0.3924, 0.9178, 0.3924, 0.9178, 0.4277, 0.9178, 0.4277, 0.9231, 0.3924, 0.9231, 0.4658, 0.8188, 0.4799, 0.8124, 0.4799, 0.8176, 0.4658, 0.824, 0.4658, 0.824, 0.4799, 0.8176, 0.4799, 0.8229, 0.4658, 0.8293, 0.4658, 0.8293, 0.4799, 0.8229, 0.4799, 0.8281, 0.4658, 0.8345, 0.4658, 0.8345, 0.4799, 0.8281, 0.4799, 0.8333, 0.4658, 0.8398, 0.4658, 0.8398, 0.4799, 0.8333, 0.4799, 0.8386, 0.4658, 0.845, 0.4658, 0.845, 0.4799, 0.8386, 0.4799, 0.8438, 0.4658, 0.8503, 0.4658, 0.8503, 0.4799, 0.8438, 0.4799, 0.8491, 0.4658, 0.8555, 0.4658, 0.8555, 0.4799, 0.8491, 0.4799, 0.8543, 0.4658, 0.8608, 0.4658, 0.8608, 0.4799, 0.8543, 0.4799, 0.8596, 0.4658, 0.866, 0.4658, 0.866, 0.4799, 0.8596, 0.4799, 0.8648, 0.4658, 0.8712, 0.4799, 0.7482, 0.4658, 0.7418, 0.4658, 0.7365, 0.4799, 0.743, 0.4799, 0.743, 0.4658, 0.7365, 0.4658, 0.7313, 0.4799, 0.7377, 0.4799, 0.7377, 0.4658, 0.7313, 0.4658, 0.7261, 0.4799, 0.7325, 0.4799, 0.7325, 0.4658, 0.7261, 0.4658, 0.7208, 0.4799, 0.7272, 0.4799, 0.7272, 0.4658, 0.7208, 0.4658, 0.7156, 0.4799, 0.722, 0.4799, 0.722, 0.4658, 0.7156, 0.4658, 0.7103, 0.4799, 0.7167, 0.4799, 0.7167, 0.4658, 0.7103, 0.4658, 0.7051, 0.4799, 0.7115, 0.4799, 0.7115, 0.4658, 0.7051, 0.4658, 0.6998, 0.4799, 0.7062, 0.4799, 0.7062, 0.4658, 0.6998, 0.4658, 0.6946, 0.4799, 0.701, 0.4799, 0.701, 0.4658, 0.6946, 0.4658, 0.6893, 0.4799, 0.6957, 0.9946, 0.7549, 0.9946, 0.8008, 0.9931, 0.7909, 0.9931, 0.7647, 0.3622, 0.9283, 0.3622, 0.9742, 0.3608, 0.9643, 0.3608, 0.9382, 0.9852, 0.6557, 0.9906, 0.6557, 0.9894, 0.6656, 0.9864, 0.6656, 0.9123, 0.8312, 0.9123, 0.8771, 0.9109, 0.8672, 0.9109, 0.841, 0.9877, 0.7549, 0.9931, 0.7549, 0.992, 0.7647, 0.9889, 0.7647, 0.9908, 0.9506, 0.9854, 0.9506, 0.9866, 0.9408, 0.9896, 0.9408, 0.9946, 0.709, 0.9946, 0.7549, 0.9931, 0.7451, 0.9931, 0.7189, 0.9908, 0.8589, 0.9962, 0.8589, 0.9951, 0.8687, 0.992, 0.8687, 0.7427, 0.9241, 0.7481, 0.9241, 0.7469, 0.9339, 0.7439, 0.9339, 0.3671, 0.9742, 0.3671, 0.9283, 0.3684, 0.9382, 0.3684, 0.9643, 0.4799, 0.701, 0.4799, 0.6957, 0.4823, 0.6957, 0.4823, 0.701, 0.9986, 0.6099, 0.9986, 0.6557, 0.9962, 0.6557, 0.9962, 0.6099, 0.4799, 0.8438, 0.4799, 0.8386, 0.4823, 0.8386, 0.4823, 0.8438, 0.357, 0.9742, 0.357, 0.9283, 0.3595, 0.9283, 0.3595, 0.9742, 0.4682, 0.7954, 0.4682, 0.8007, 0.4658, 0.8007, 0.4658, 0.7954, 0.4799, 0.7115, 0.4799, 0.7062, 0.4823, 0.7062, 0.4823, 0.7115, 1.0, 0.8589, 1.0, 0.9047, 0.9975, 0.9047, 0.9975, 0.8589, 0.9986, 0.5597, 0.9986, 0.6056, 0.9962, 0.6056, 0.9962, 0.5597, 0.4799, 0.8543, 0.4799, 0.8491, 0.4823, 0.8491, 0.4823, 0.8543, 0.9999, 0.6557, 0.9999, 0.7016, 0.9975, 0.7016, 0.9975, 0.6557, 0.3962, 0.9283, 0.3962, 0.9742, 0.3937, 0.9742, 0.3937, 0.9283, 0.8968, 0.8848, 0.8968, 0.8901, 0.8944, 0.8901, 0.8944, 0.8848, 0.4799, 0.722, 0.4799, 0.7167, 0.4823, 0.7167, 0.4823, 0.722, 0.3886, 0.9283, 0.3886, 0.9742, 0.3861, 0.9742, 0.3861, 0.9283, 0.9802, 0.9259, 0.9802, 0.9718, 0.9777, 0.9718, 0.9777, 0.9259, 0.4799, 0.8648, 0.4799, 0.8596, 0.4823, 0.8596, 0.4823, 0.8648, 0.8, 0.9254, 0.8, 0.9712, 0.7976, 0.9712, 0.7976, 0.9254, 0.3924, 0.9283, 0.3924, 0.9742, 0.3899, 0.9742, 0.3899, 0.9283, 0.8968, 0.8743, 0.8968, 0.8796, 0.8944, 0.8796, 0.8944, 0.8743, 0.4799, 0.7325, 0.4799, 0.7272, 0.4823, 0.7272, 0.4823, 0.7325, 0.3646, 0.9742, 0.3646, 0.9283, 0.3671, 0.9283, 0.3671, 0.9742, 0.9802, 0.9718, 0.9802, 0.9259, 0.9827, 0.9259, 0.9827, 0.9718, 0.4682, 0.7535, 0.4682, 0.7587, 0.4658, 0.7587, 0.4658, 0.7535, 0.9971, 0.709, 0.9971, 0.7549, 0.9946, 0.7549, 0.9946, 0.709, 0.3722, 0.9283, 0.3722, 0.9742, 0.3698, 0.9742, 0.3698, 0.9283, 0.8968, 0.8638, 0.8968, 0.8691, 0.8944, 0.8691, 0.8944, 0.8638, 0.4799, 0.743, 0.4799, 0.7377, 0.4823, 0.7377, 0.4823, 0.743, 0.9147, 0.8312, 0.9147, 0.8771, 0.9123, 0.8771, 0.9123, 0.8312, 0.7957, 0.9254, 0.7957, 0.9712, 0.7932, 0.9712, 0.7932, 0.9254, 0.4682, 0.764, 0.4682, 0.7692, 0.4658, 0.7692, 0.4658, 0.764, 0.7385, 0.9601, 0.7385, 0.9339, 0.7416, 0.9339, 0.7416, 0.9601, 0.7223, 0.9601, 0.7223, 0.9339, 0.7254, 0.9339, 0.7254, 0.9601, 0.7277, 0.9601, 0.7277, 0.9339, 0.7308, 0.9339, 0.7308, 0.9601, 0.992, 0.8949, 0.992, 0.8687, 0.9951, 0.8687, 0.9951, 0.8949, 0.9889, 0.7909, 0.9889, 0.7647, 0.992, 0.7647, 0.992, 0.7909, 0.9904, 0.6459, 0.9904, 0.6197, 0.9935, 0.6197, 0.9935, 0.6459, 0.9864, 0.6917, 0.9864, 0.6656, 0.9894, 0.6656, 0.9894, 0.6917, 0.9896, 0.9146, 0.9896, 0.9408, 0.9866, 0.9408, 0.9866, 0.9146, 0.7439, 0.9601, 0.7439, 0.9339, 0.7469, 0.9339, 0.7469, 0.9601, 0.9889, 0.8368, 0.9889, 0.8106, 0.992, 0.8106, 0.992, 0.8368, 0.9893, 0.6099, 0.9947, 0.6099, 0.9935, 0.6197, 0.9904, 0.6197, 0.9962, 0.6099, 0.9962, 0.6557, 0.9947, 0.6459, 0.9947, 0.6197, 0.3975, 0.9283, 0.3975, 0.9742, 0.3962, 0.9643, 0.3962, 0.9382, 0.9947, 0.6557, 0.9893, 0.6557, 0.9904, 0.6459, 0.9935, 0.6459, 0.3595, 0.9742, 0.3595, 0.9283, 0.3608, 0.9382, 0.3608, 0.9643, 0.9946, 0.8008, 0.9946, 0.8466, 0.9931, 0.8368, 0.9931, 0.8106, 0.9906, 0.7016, 0.9852, 0.7016, 0.9864, 0.6917, 0.9894, 0.6917, 0.9962, 0.5597, 0.9962, 0.6056, 0.9947, 0.5957, 0.9947, 0.5695, 0.7427, 0.9699, 0.7373, 0.9699, 0.7385, 0.9601, 0.7416, 0.9601, 0.9854, 0.9047, 0.9908, 0.9047, 0.9896, 0.9146, 0.9866, 0.9146, 0.3937, 0.9283, 0.3937, 0.9742, 0.3924, 0.9643, 0.3924, 0.9382, 0.7265, 0.9699, 0.7211, 0.9699, 0.7223, 0.9601, 0.7254, 0.9601, 0.7481, 0.9699, 0.7427, 0.9699, 0.7439, 0.9601, 0.7469, 0.9601, 0.9777, 0.9259, 0.9777, 0.9718, 0.9762, 0.9619, 0.9762, 0.9357, 0.7319, 0.9699, 0.7265, 0.9699, 0.7277, 0.9601, 0.7308, 0.9601, 0.9931, 0.8466, 0.9877, 0.8466, 0.9889, 0.8368, 0.992, 0.8368, 0.3899, 0.9283, 0.3899, 0.9742, 0.3886, 0.9643, 0.3886, 0.9382, 0.9962, 0.9047, 0.9908, 0.9047, 0.992, 0.8949, 0.9951, 0.8949, 0.9975, 0.8589, 0.9975, 0.9047, 0.9962, 0.8949, 0.9962, 0.8687, 0.9827, 0.9718, 0.9827, 0.9259, 0.9842, 0.9357, 0.9842, 0.9619, 0.9931, 0.8008, 0.9877, 0.8008, 0.9889, 0.7909, 0.992, 0.7909, 0.9975, 0.6557, 0.9975, 0.7016, 0.996, 0.6917, 0.996, 0.6656, 0.3698, 0.9283, 0.3698, 0.9742, 0.3684, 0.9643, 0.3684, 0.9382, 0.7373, 0.9241, 0.7427, 0.9241, 0.7416, 0.9339, 0.7385, 0.9339, 0.3861, 0.9283, 0.3861, 0.9742, 0.3848, 0.9643, 0.3848, 0.9382, 0.7932, 0.9254, 0.7932, 0.9712, 0.7917, 0.9614, 0.7917, 0.9352, 0.7211, 0.9241, 0.7265, 0.9241, 0.7254, 0.9339, 0.7223, 0.9339, 0.7976, 0.9254, 0.7976, 0.9712, 0.7961, 0.9614, 0.7961, 0.9352, 0.9877, 0.8008, 0.9931, 0.8008, 0.992, 0.8106, 0.9889, 0.8106, 0.7265, 0.9241, 0.7319, 0.9241, 0.7308, 0.9339, 0.7277, 0.9339, 0.9762, 0.9258, 0.9762, 0.8589, 0.9854, 0.8589, 0.9854, 0.9259, 0.9798, 0.6077, 0.9798, 0.5597, 0.9893, 0.5597, 0.9893, 0.6077, 0.8828, 0.709, 0.9467, 0.709, 0.9394, 0.7125, 0.8901, 0.7125, 0.9467, 0.709, 0.9467, 0.7844, 0.9394, 0.7793, 0.9394, 0.7125, 0.8832, 0.5597, 0.9471, 0.5597, 0.9398, 0.5649, 0.8905, 0.5649, 0.9471, 0.6351, 0.8832, 0.6351, 0.8905, 0.6316, 0.9398, 0.6316, 0.9471, 0.5597, 0.9471, 0.6351, 0.9398, 0.6316, 0.9398, 0.5649, 0.8828, 0.7844, 0.8828, 0.709, 0.8901, 0.7125, 0.8901, 0.7793, 0.7668, 0.9254, 0.7668, 0.8586, 0.8162, 0.8586, 0.8162, 0.9254, 0.357, 0.8706, 0.357, 0.9374, 0.3077, 0.9374, 0.3077, 0.8706, 0.6297, 0.9376, 0.6297, 0.8706, 0.6389, 0.8707, 0.6389, 0.9377, 0.9599, 0.9551, 0.9599, 0.9071, 0.9694, 0.9071, 0.9694, 0.9551, 0.9798, 0.6557, 0.9798, 0.6077, 0.9893, 0.6077, 0.9893, 0.6557, 0.9785, 0.7761, 0.9785, 0.7091, 0.9877, 0.709, 0.9877, 0.776, 0.9785, 0.8431, 0.9785, 0.7761, 0.9877, 0.7761, 0.9877, 0.843, 0.8944, 0.9093, 0.8944, 0.9573, 0.8849, 0.9573, 0.8849, 0.9093])
me_cube.materials.append(mat_x)
me_cube.use_remesh_preserve_volume = False
me_cube.use_remesh_preserve_attributes = False
me_cube.use_mirror_vertex_groups = False
me_cube.update()

# ---- objects
ob_cube = bpy.data.objects.new('Cube', me_cube)

# ---- transforms, parenting, visibility, modifiers, constraints
ob_cube.location = (0.0, 0.0, 2.048)
ob_cube.lock_rotations_4d = False
ob_cube.empty_display_type = 'ARROWS'
ob_cube.lineart.crease_threshold = 0.0

# ---- collection membership
col_collection.objects.link(ob_cube)

# ---- scene / render settings (as saved in the file)
scene.frame_start = 1; scene.frame_end = 250; scene.frame_set(1)
scene.render.engine = 'BLENDER_EEVEE_NEXT'
scene.cycles.use_denoising = False
scene.cycles.samples = 128
scene.cycles.sampling_pattern = 'TABULATED_SOBOL'
scene.cycles.use_adaptive_sampling = False
scene.cycles.use_light_tree = False
scene.view_settings.view_transform = 'Filmic'
bpy.context.view_layer.update()

# ---- added for rendering (the .blend has no active camera and no usable light): camera, sun
cam_auto = bpy.data.cameras.new('AutoCamera')
cam_auto.lens = 50.0
cam_auto.sensor_width = 36.0
cam_auto.clip_end = 1000.0
ob_auto_camera = bpy.data.objects.new('AutoCamera', cam_auto)
scene.collection.objects.link(ob_auto_camera)
ob_auto_camera.location = (1.62202, -2.16255, 2.84845)
ob_auto_camera.rotation_euler = (1.09748, -7.21219e-08, 0.694738)
scene.camera = ob_auto_camera
light_auto_sun = bpy.data.lights.new('AutoSun', 'SUN')
light_auto_sun.energy = 3.0
light_auto_sun.angle = 0.0523599
ob_auto_sun = bpy.data.objects.new('AutoSun', light_auto_sun)
scene.collection.objects.link(ob_auto_sun)
ob_auto_sun.rotation_euler = (0.872665, 0.174533, 0.523599)
bpy.context.view_layer.update()
